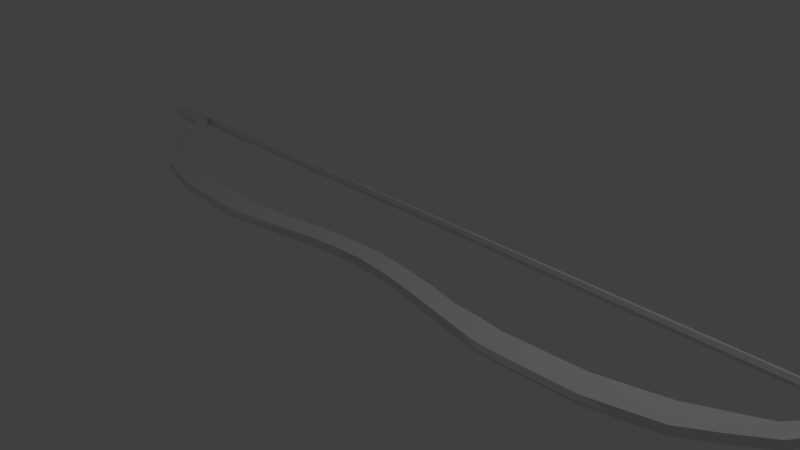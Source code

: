# Source: Bow.blend  (saved by Blender 2.75.0; exported with 4.5.12 LTS)
import bpy
from mathutils import Matrix  # noqa: F401  (used for matrix-valued properties, if any)

bpy.ops.wm.read_factory_settings(use_empty=True)
scene = bpy.context.scene
scene.name = 'Scene'

# ---- collections
col_collection_1 = bpy.data.collections.new('Collection 1'); scene.collection.children.link(col_collection_1)

# ---- materials (node trees are filled in below, after node groups)
mat_material = bpy.data.materials.new('Material')
mat_material.alpha_threshold = 0.0
mat_material.use_transparent_shadow = False
mat_material.roughness = 0.5
mat_material.line_color = (0.0, 0.0, 0.0, 1.0)
mat_handle = bpy.data.materials.new('Handle')
mat_handle.alpha_threshold = 0.0
mat_handle.use_transparent_shadow = False
mat_handle.roughness = 0.5

# ---- material node trees

# ---- world
world_world = bpy.data.worlds.new('World'); scene.world = world_world
world_world.color = (0.05088, 0.05088, 0.05088)
world_world.use_sun_shadow = False
world_world.sun_shadow_jitter_overblur = 0.0
world_world.cycles.sampling_method = 'MANUAL'
world_world.cycles.sample_map_resolution = 256

# ---- cameras
cam_camera = bpy.data.cameras.new('Camera')
cam_camera.clip_end = 100.0
cam_camera.lens = 35.0
cam_camera.sensor_width = 32.0
cam_camera.sensor_height = 18.0
cam_camera.ortho_scale = 7.314
cam_camera.dof.focus_distance = 0.0
cam_camera.dof.aperture_fstop = 128.0

# ---- lights
light_lamp = bpy.data.lights.new('Lamp', 'POINT')
light_lamp.transmission_factor = 0.0
light_lamp.cutoff_distance = 30.0
light_lamp.energy = 100.0
light_lamp.shadow_buffer_clip_start = 1.001
light_lamp.shadow_soft_size = 0.1
light_lamp.shadow_maximum_resolution = 0.006
light_lamp.use_absolute_resolution = True
light_lamp.cycles.use_multiple_importance_sampling = False

# ---- meshes
me_cube = bpy.data.meshes.new('Cube')
me_cube.from_pydata([(1.181, -0.2704, 0.06333), (1.181, -0.4161, 0.06333), (1.215, -0.1173, 0.06333), (2.731, -0.2343, 0.06333), (2.755, -0.6094, 0.06333), (2.743, -0.4586, 0.06333), (0.3935, -0.3019, 0.06333), (0.7756, -0.3466, 0.06333), (0.3992, -0.1795, 0.06333), (0.7927, -0.2253, 0.06333), (0.4168, -0.01411, 0.06333), (0.8219, -0.06095, 0.06333), (1.543, -0.481, 0.06333), (1.928, -0.5509, 0.06333), (2.341, -0.6158, 0.06333), (1.56, -0.3454, 0.06333), (1.95, -0.4001, 0.06333), (2.341, -0.4548, 0.06333), (1.612, -0.2025, 0.06333), (1.979, -0.2165, 0.06333), (2.393, -0.2559, 0.06333), (3.477, -0.1936, 0.06333), (3.618, -0.5687, 0.06333), (3.542, -0.4179, 0.06333), (4.329, 0.02717, 0.06333), (4.469, -0.3503, 0.06333), (4.422, -0.16, 0.06333), (5.152, 0.4236, 0.06333), (5.317, 0.2197, 0.06333), (5.23, 0.3137, 0.06333), (4.869, -0.0967, 0.06333), (4.826, 0.05863, 0.06333), (4.746, 0.2254, 0.06333), (5.62, 1.039, 0.06333), (5.737, 0.8949, 0.06333), (5.679, 0.9412, 0.06333), (5.904, 1.242, 0.06333), (5.967, 1.027, 0.06333), (5.93, 1.115, 0.06333), (6.237, 1.303, 0.06333), (6.229, 1.076, 0.06333), (6.234, 1.156, 0.06333), (6.678, 1.25, 0.06333), (6.65, 1.08, 0.06333), (6.7, 1.124, 0.06333), (5.455, 0.6275, 0.06333), (5.4, 0.7151, 0.06333), (5.527, 0.5355, 0.06333), (5.896, 1.271, 0.06333), (5.49, 1.22, 0.06333), (5.492, 1.256, 0.06333), (0.2615, 1.268, 0.06333), (0.523, 1.267, 0.06333), (0.7846, 1.267, 0.06333), (1.046, 1.266, 0.06333), (1.308, 1.265, 0.06333), (1.569, 1.265, 0.06333), (1.831, 1.264, 0.06333), (2.092, 1.264, 0.06333), (2.354, 1.263, 0.06333), (2.615, 1.262, 0.06333), (2.877, 1.262, 0.06333), (3.138, 1.261, 0.06333), (3.4, 1.261, 0.06333), (3.661, 1.26, 0.06333), (3.923, 1.259, 0.06333), (4.184, 1.259, 0.06333), (4.446, 1.258, 0.06333), (4.707, 1.258, 0.06333), (4.969, 1.257, 0.06333), (5.23, 1.256, 0.06333), (0.2614, 1.232, 0.06333), (0.5229, 1.232, 0.06333), (0.7843, 1.231, 0.06333), (1.046, 1.23, 0.06333), (1.307, 1.23, 0.06333), (1.569, 1.229, 0.06333), (1.83, 1.229, 0.06333), (2.091, 1.228, 0.06333), (2.353, 1.227, 0.06333), (2.614, 1.227, 0.06333), (2.876, 1.226, 0.06333), (3.137, 1.226, 0.06333), (3.399, 1.225, 0.06333), (3.66, 1.224, 0.06333), (3.921, 1.224, 0.06333), (4.183, 1.223, 0.06333), (4.444, 1.223, 0.06333), (4.706, 1.222, 0.06333), (4.967, 1.221, 0.06333), (5.229, 1.221, 0.06333), (5.766, 1.235, 0.06333), (5.628, 1.227, 0.06333), (5.761, 1.266, 0.06333), (5.627, 1.261, 0.06333), (0.0, 0.01306, 0.06333), (-1.181, -0.2704, 0.06333), (-1.181, -0.4161, 0.06333), (-1.215, -0.1173, 0.06333), (0.0, -0.1331, 0.06333), (0.0, -0.2768, 0.06333), (-2.731, -0.2343, 0.06333), (-2.755, -0.6094, 0.06333), (-2.743, -0.4586, 0.06333), (-0.3935, -0.3019, 0.06333), (-0.7756, -0.3466, 0.06333), (-0.3992, -0.1795, 0.06333), (-0.7927, -0.2253, 0.06333), (-0.4168, -0.01411, 0.06333), (-0.8219, -0.06095, 0.06333), (-1.543, -0.481, 0.06333), (-1.928, -0.5509, 0.06333), (-2.341, -0.6158, 0.06333), (-1.56, -0.3454, 0.06333), (-1.95, -0.4001, 0.06333), (-2.341, -0.4548, 0.06333), (-1.612, -0.2025, 0.06333), (-1.979, -0.2165, 0.06333), (-2.393, -0.2559, 0.06333), (-3.477, -0.1936, 0.06333), (-3.618, -0.5687, 0.06333), (-3.542, -0.4179, 0.06333), (-4.329, 0.02717, 0.06333), (-4.469, -0.3503, 0.06333), (-4.422, -0.16, 0.06333), (-5.152, 0.4236, 0.06333), (-5.317, 0.2197, 0.06333), (-5.23, 0.3137, 0.06333), (-4.869, -0.0967, 0.06333), (-4.826, 0.05863, 0.06333), (-4.746, 0.2254, 0.06333), (-5.62, 1.039, 0.06333), (-5.737, 0.8949, 0.06333), (-5.679, 0.9412, 0.06333), (-5.904, 1.242, 0.06333), (-5.967, 1.027, 0.06333), (-5.93, 1.115, 0.06333), (-6.237, 1.303, 0.06333), (-6.229, 1.076, 0.06333), (-6.234, 1.156, 0.06333), (-6.678, 1.25, 0.06333), (-6.65, 1.08, 0.06333), (-6.7, 1.124, 0.06333), (-5.455, 0.6275, 0.06333), (-5.4, 0.7151, 0.06333), (-5.527, 0.5355, 0.06333), (-5.896, 1.271, 0.06333), (-5.49, 1.22, 0.06333), (-5.492, 1.256, 0.06333), (0.0, 1.233, 0.06333), (0.0, 1.268, 0.06333), (-0.2615, 1.268, 0.06333), (-0.523, 1.267, 0.06333), (-0.7846, 1.267, 0.06333), (-1.046, 1.266, 0.06333), (-1.308, 1.265, 0.06333), (-1.569, 1.265, 0.06333), (-1.831, 1.264, 0.06333), (-2.092, 1.264, 0.06333), (-2.354, 1.263, 0.06333), (-2.615, 1.262, 0.06333), (-2.877, 1.262, 0.06333), (-3.138, 1.261, 0.06333), (-3.4, 1.261, 0.06333), (-3.661, 1.26, 0.06333), (-3.923, 1.259, 0.06333), (-4.184, 1.259, 0.06333), (-4.446, 1.258, 0.06333), (-4.707, 1.258, 0.06333), (-4.969, 1.257, 0.06333), (-5.23, 1.256, 0.06333), (-0.2614, 1.232, 0.06333), (-0.5229, 1.232, 0.06333), (-0.7843, 1.231, 0.06333), (-1.046, 1.23, 0.06333), (-1.307, 1.23, 0.06333), (-1.569, 1.229, 0.06333), (-1.83, 1.229, 0.06333), (-2.091, 1.228, 0.06333), (-2.353, 1.227, 0.06333), (-2.614, 1.227, 0.06333), (-2.876, 1.226, 0.06333), (-3.137, 1.226, 0.06333), (-3.399, 1.225, 0.06333), (-3.66, 1.224, 0.06333), (-3.921, 1.224, 0.06333), (-4.183, 1.223, 0.06333), (-4.444, 1.223, 0.06333), (-4.706, 1.222, 0.06333), (-4.967, 1.221, 0.06333), (-5.229, 1.221, 0.06333), (-5.766, 1.235, 0.06333), (-5.628, 1.227, 0.06333), (-5.761, 1.266, 0.06333), (-5.627, 1.261, 0.06333), (1.181, -0.2704, -0.06333), (1.181, -0.4161, -0.06333), (1.215, -0.1173, -0.06333), (2.731, -0.2343, -0.06333), (2.755, -0.6094, -0.06333), (2.743, -0.4586, -0.06333), (0.3935, -0.3019, -0.06333), (0.7756, -0.3466, -0.06333), (0.3992, -0.1795, -0.06333), (0.7927, -0.2253, -0.06333), (0.4168, -0.01411, -0.06333), (0.8219, -0.06095, -0.06333), (1.543, -0.481, -0.06333), (1.928, -0.5509, -0.06333), (2.341, -0.6158, -0.06333), (1.56, -0.3454, -0.06333), (1.95, -0.4001, -0.06333), (2.341, -0.4548, -0.06333), (1.612, -0.2025, -0.06333), (1.979, -0.2165, -0.06333), (2.393, -0.2559, -0.06333), (3.477, -0.1936, -0.06333), (3.618, -0.5687, -0.06333), (3.542, -0.4179, -0.06333), (4.329, 0.02717, -0.06333), (4.469, -0.3503, -0.06333), (4.422, -0.16, -0.06333), (5.152, 0.4236, -0.06333), (5.317, 0.2197, -0.06333), (5.23, 0.3137, -0.06333), (4.869, -0.0967, -0.06333), (4.826, 0.05863, -0.06333), (4.746, 0.2254, -0.06333), (5.62, 1.039, -0.06333), (5.737, 0.8949, -0.06333), (5.679, 0.9412, -0.06333), (5.904, 1.242, -0.06333), (5.967, 1.027, -0.06333), (5.93, 1.115, -0.06333), (6.237, 1.303, -0.06333), (6.229, 1.076, -0.06333), (6.234, 1.156, -0.06333), (6.678, 1.25, -0.06333), (6.65, 1.08, -0.06333), (6.7, 1.124, -0.06333), (5.455, 0.6275, -0.06333), (5.4, 0.7151, -0.06333), (5.527, 0.5355, -0.06333), (5.896, 1.271, -0.06333), (5.49, 1.22, -0.06333), (5.492, 1.256, -0.06333), (0.2615, 1.268, -0.06333), (0.523, 1.267, -0.06333), (0.7846, 1.267, -0.06333), (1.046, 1.266, -0.06333), (1.308, 1.265, -0.06333), (1.569, 1.265, -0.06333), (1.831, 1.264, -0.06333), (2.092, 1.264, -0.06333), (2.354, 1.263, -0.06333), (2.615, 1.262, -0.06333), (2.877, 1.262, -0.06333), (3.138, 1.261, -0.06333), (3.4, 1.261, -0.06333), (3.661, 1.26, -0.06333), (3.923, 1.259, -0.06333), (4.184, 1.259, -0.06333), (4.446, 1.258, -0.06333), (4.707, 1.258, -0.06333), (4.969, 1.257, -0.06333), (5.23, 1.256, -0.06333), (0.2614, 1.232, -0.06333), (0.5229, 1.232, -0.06333), (0.7843, 1.231, -0.06333), (1.046, 1.23, -0.06333), (1.307, 1.23, -0.06333), (1.569, 1.229, -0.06333), (1.83, 1.229, -0.06333), (2.091, 1.228, -0.06333), (2.353, 1.227, -0.06333), (2.614, 1.227, -0.06333), (2.876, 1.226, -0.06333), (3.137, 1.226, -0.06333), (3.399, 1.225, -0.06333), (3.66, 1.224, -0.06333), (3.921, 1.224, -0.06333), (4.183, 1.223, -0.06333), (4.444, 1.223, -0.06333), (4.706, 1.222, -0.06333), (4.967, 1.221, -0.06333), (5.229, 1.221, -0.06333), (5.766, 1.235, -0.06333), (5.628, 1.227, -0.06333), (5.761, 1.266, -0.06333), (5.627, 1.261, -0.06333), (1.181, -0.4203, 0.0), (1.215, -0.07778, 0.0), (2.731, -0.2119, 0.0), (0.4168, 0.04047, 0.0), (0.8219, -0.01321, 0.0), (0.3935, -0.2893, 0.0), (2.755, -0.6418, 0.0), (0.7756, -0.3406, 0.0), (1.612, -0.1754, 0.0), (1.979, -0.1915, 0.0), (2.393, -0.2366, 0.0), (1.543, -0.4946, 0.0), (1.928, -0.5748, 0.0), (2.341, -0.6491, 0.0), (3.477, -0.1652, 0.0), (3.618, -0.5952, 0.0), (4.329, 0.02717, 0.0), (4.469, -0.3503, 0.0), (5.136, 0.4236, 0.0), (5.318, 0.2197, 0.0), (4.743, 0.2254, 0.0), (4.878, -0.0967, 0.0), (5.65, 1.039, 0.0), (5.779, 0.8513, 0.0), (5.904, 1.239, 0.0), (5.967, 0.9836, 0.0), (6.237, 1.303, 0.0), (6.229, 1.032, 0.0), (6.678, 1.25, 0.0), (6.65, 1.036, 0.0), (5.548, 0.5355, 0.0), (5.41, 0.7151, 0.0), (5.896, 1.299, 0.0), (5.49, 1.193, 0.0), (5.492, 1.267, 0.0), (5.229, 1.194, 0.0), (4.967, 1.196, 0.0), (4.706, 1.197, 0.0), (4.444, 1.198, 0.0), (4.183, 1.199, 0.0), (3.921, 1.201, 0.0), (3.66, 1.202, 0.0), (3.399, 1.203, 0.0), (3.137, 1.204, 0.0), (2.876, 1.206, 0.0), (2.614, 1.207, 0.0), (2.353, 1.208, 0.0), (2.091, 1.21, 0.0), (1.83, 1.211, 0.0), (1.569, 1.212, 0.0), (1.307, 1.213, 0.0), (1.046, 1.215, 0.0), (0.7843, 1.216, 0.0), (0.5229, 1.217, 0.0), (0.2614, 1.218, 0.0), (5.23, 1.269, 0.0), (4.969, 1.27, 0.0), (4.707, 1.271, 0.0), (4.446, 1.273, 0.0), (4.184, 1.274, 0.0), (3.923, 1.275, 0.0), (3.661, 1.276, 0.0), (3.4, 1.278, 0.0), (3.138, 1.279, 0.0), (2.877, 1.28, 0.0), (2.615, 1.281, 0.0), (2.354, 1.283, 0.0), (2.092, 1.284, 0.0), (1.831, 1.285, 0.0), (1.569, 1.286, 0.0), (1.308, 1.288, 0.0), (1.046, 1.289, 0.0), (0.7846, 1.29, 0.0), (0.523, 1.292, 0.0), (0.2615, 1.293, 0.0), (5.761, 1.288, 0.0), (5.627, 1.278, 0.0), (5.766, 1.224, 0.0), (5.628, 1.208, 0.0), (6.7, 1.124, 0.0), (0.0, 0.01306, -0.06333), (-1.181, -0.2704, -0.06333), (-1.181, -0.4161, -0.06333), (-1.215, -0.1173, -0.06333), (0.0, -0.1331, -0.06333), (0.0, -0.2768, -0.06333), (-2.731, -0.2343, -0.06333), (-2.755, -0.6094, -0.06333), (-2.743, -0.4586, -0.06333), (-0.3935, -0.3019, -0.06333), (-0.7756, -0.3466, -0.06333), (-0.3992, -0.1795, -0.06333), (-0.7927, -0.2253, -0.06333), (-0.4168, -0.01411, -0.06333), (-0.8219, -0.06095, -0.06333), (-1.543, -0.481, -0.06333), (-1.928, -0.5509, -0.06333), (-2.341, -0.6158, -0.06333), (-1.56, -0.3454, -0.06333), (-1.95, -0.4001, -0.06333), (-2.341, -0.4548, -0.06333), (-1.612, -0.2025, -0.06333), (-1.979, -0.2165, -0.06333), (-2.393, -0.2559, -0.06333), (-3.477, -0.1936, -0.06333), (-3.618, -0.5687, -0.06333), (-3.542, -0.4179, -0.06333), (-4.329, 0.02717, -0.06333), (-4.469, -0.3503, -0.06333), (-4.422, -0.16, -0.06333), (-5.152, 0.4236, -0.06333), (-5.317, 0.2197, -0.06333), (-5.23, 0.3137, -0.06333), (-4.869, -0.0967, -0.06333), (-4.826, 0.05863, -0.06333), (-4.746, 0.2254, -0.06333), (-5.62, 1.039, -0.06333), (-5.737, 0.8949, -0.06333), (-5.679, 0.9412, -0.06333), (-5.904, 1.242, -0.06333), (-5.967, 1.027, -0.06333), (-5.93, 1.115, -0.06333), (-6.237, 1.303, -0.06333), (-6.229, 1.076, -0.06333), (-6.234, 1.156, -0.06333), (-6.678, 1.25, -0.06333), (-6.65, 1.08, -0.06333), (-6.7, 1.124, -0.06333), (-5.455, 0.6275, -0.06333), (-5.4, 0.7151, -0.06333), (-5.527, 0.5355, -0.06333), (-5.896, 1.271, -0.06333), (-5.49, 1.22, -0.06333), (-5.492, 1.256, -0.06333), (0.0, 1.233, -0.06333), (0.0, 1.268, -0.06333), (-0.2615, 1.268, -0.06333), (-0.523, 1.267, -0.06333), (-0.7846, 1.267, -0.06333), (-1.046, 1.266, -0.06333), (-1.308, 1.265, -0.06333), (-1.569, 1.265, -0.06333), (-1.831, 1.264, -0.06333), (-2.092, 1.264, -0.06333), (-2.354, 1.263, -0.06333), (-2.615, 1.262, -0.06333), (-2.877, 1.262, -0.06333), (-3.138, 1.261, -0.06333), (-3.4, 1.261, -0.06333), (-3.661, 1.26, -0.06333), (-3.923, 1.259, -0.06333), (-4.184, 1.259, -0.06333), (-4.446, 1.258, -0.06333), (-4.707, 1.258, -0.06333), (-4.969, 1.257, -0.06333), (-5.23, 1.256, -0.06333), (-0.2614, 1.232, -0.06333), (-0.5229, 1.232, -0.06333), (-0.7843, 1.231, -0.06333), (-1.046, 1.23, -0.06333), (-1.307, 1.23, -0.06333), (-1.569, 1.229, -0.06333), (-1.83, 1.229, -0.06333), (-2.091, 1.228, -0.06333), (-2.353, 1.227, -0.06333), (-2.614, 1.227, -0.06333), (-2.876, 1.226, -0.06333), (-3.137, 1.226, -0.06333), (-3.399, 1.225, -0.06333), (-3.66, 1.224, -0.06333), (-3.921, 1.224, -0.06333), (-4.183, 1.223, -0.06333), (-4.444, 1.223, -0.06333), (-4.706, 1.222, -0.06333), (-4.967, 1.221, -0.06333), (-5.229, 1.221, -0.06333), (-5.766, 1.235, -0.06333), (-5.628, 1.227, -0.06333), (-5.761, 1.266, -0.06333), (-5.627, 1.261, -0.06333), (-1.181, -0.4203, 0.0), (0.0, 0.07161, 0.0), (-1.215, -0.07778, 0.0), (0.0, -0.09588, 0.0), (0.0, -0.2606, 0.0), (-2.731, -0.2119, 0.0), (-0.4168, 0.04047, 0.0), (-0.8219, -0.01321, 0.0), (-0.3935, -0.2893, 0.0), (-2.755, -0.6418, 0.0), (-0.7756, -0.3406, 0.0), (-1.612, -0.1754, 0.0), (-1.979, -0.1915, 0.0), (-2.393, -0.2366, 0.0), (-1.543, -0.4946, 0.0), (-1.928, -0.5748, 0.0), (-2.341, -0.6491, 0.0), (-3.477, -0.1652, 0.0), (-3.618, -0.5952, 0.0), (-4.329, 0.02717, 0.0), (-4.469, -0.3503, 0.0), (-5.136, 0.4236, 0.0), (-5.318, 0.2197, 0.0), (-4.743, 0.2254, 0.0), (-4.878, -0.0967, 0.0), (-5.65, 1.039, 0.0), (-5.779, 0.8513, 0.0), (-5.904, 1.239, 0.0), (-5.967, 0.9836, 0.0), (-6.237, 1.303, 0.0), (-6.229, 1.032, 0.0), (-6.678, 1.25, 0.0), (-6.65, 1.036, 0.0), (-5.548, 0.5355, 0.0), (-5.41, 0.7151, 0.0), (-5.896, 1.299, 0.0), (-5.49, 1.193, 0.0), (-5.492, 1.267, 0.0), (0.0, 1.22, 0.0), (0.0, 1.294, 0.0), (-5.229, 1.194, 0.0), (-4.967, 1.196, 0.0), (-4.706, 1.197, 0.0), (-4.444, 1.198, 0.0), (-4.183, 1.199, 0.0), (-3.921, 1.201, 0.0), (-3.66, 1.202, 0.0), (-3.399, 1.203, 0.0), (-3.137, 1.204, 0.0), (-2.876, 1.206, 0.0), (-2.614, 1.207, 0.0), (-2.353, 1.208, 0.0), (-2.091, 1.21, 0.0), (-1.83, 1.211, 0.0), (-1.569, 1.212, 0.0), (-1.307, 1.213, 0.0), (-1.046, 1.215, 0.0), (-0.7843, 1.216, 0.0), (-0.5229, 1.217, 0.0), (-0.2614, 1.218, 0.0), (-5.23, 1.269, 0.0), (-4.969, 1.27, 0.0), (-4.707, 1.271, 0.0), (-4.446, 1.273, 0.0), (-4.184, 1.274, 0.0), (-3.923, 1.275, 0.0), (-3.661, 1.276, 0.0), (-3.4, 1.278, 0.0), (-3.138, 1.279, 0.0), (-2.877, 1.28, 0.0), (-2.615, 1.281, 0.0), (-2.354, 1.283, 0.0), (-2.092, 1.284, 0.0), (-1.831, 1.285, 0.0), (-1.569, 1.286, 0.0), (-1.308, 1.288, 0.0), (-1.046, 1.289, 0.0), (-0.7846, 1.29, 0.0), (-0.523, 1.292, 0.0), (-0.2615, 1.293, 0.0), (-5.761, 1.288, 0.0), (-5.627, 1.278, 0.0), (-5.766, 1.224, 0.0), (-5.628, 1.208, 0.0), (-6.7, 1.124, 0.0)], [], [(291, 2, 18, 298), (9, 0, 2, 11), (295, 6, 100, 474), (8, 99, 100, 6), (17, 14, 4, 5), (298, 18, 19, 299), (20, 17, 5, 3), (290, 1, 7, 297), (0, 9, 7, 1), (300, 20, 3, 292), (99, 8, 10, 95), (8, 9, 11, 10), (9, 8, 6, 7), (297, 7, 6, 295), (299, 19, 20, 300), (2, 0, 15, 18), (18, 15, 16, 19), (19, 16, 17, 20), (0, 1, 12, 15), (15, 12, 13, 16), (16, 13, 14, 17), (5, 4, 22, 23), (3, 5, 23, 21), (292, 3, 21, 304), (21, 23, 26, 24), (304, 21, 24, 306), (23, 22, 25, 26), (31, 30, 28, 29), (32, 31, 29, 27), (310, 32, 27, 308), (306, 24, 32, 310), (24, 26, 31, 32), (26, 25, 30, 31), (46, 45, 35, 33), (321, 46, 33, 312), (45, 47, 34, 35), (33, 35, 38, 36), (312, 33, 36, 314), (35, 34, 37, 38), (38, 37, 40, 41), (36, 38, 41, 39), (368, 92, 49, 323), (39, 41, 44, 42), (316, 39, 42, 318), (41, 40, 43, 44), (29, 28, 47, 45), (308, 27, 46, 321), (27, 29, 45, 46), (322, 48, 39, 316), (92, 94, 50, 49), (71, 51, 150, 149), (344, 71, 149, 508), (323, 49, 90, 325), (325, 90, 89, 326), (326, 89, 88, 327), (327, 88, 87, 328), (328, 87, 86, 329), (329, 86, 85, 330), (330, 85, 84, 331), (331, 84, 83, 332), (332, 83, 82, 333), (333, 82, 81, 334), (334, 81, 80, 335), (335, 80, 79, 336), (336, 79, 78, 337), (337, 78, 77, 338), (338, 77, 76, 339), (339, 76, 75, 340), (340, 75, 74, 341), (341, 74, 73, 342), (342, 73, 72, 343), (343, 72, 71, 344), (49, 50, 70, 90), (90, 70, 69, 89), (89, 69, 68, 88), (88, 68, 67, 87), (87, 67, 66, 86), (86, 66, 65, 85), (85, 65, 64, 84), (84, 64, 63, 83), (83, 63, 62, 82), (82, 62, 61, 81), (81, 61, 60, 80), (80, 60, 59, 79), (79, 59, 58, 78), (78, 58, 57, 77), (77, 57, 56, 76), (76, 56, 55, 75), (75, 55, 54, 74), (74, 54, 53, 73), (73, 53, 52, 72), (72, 52, 51, 71), (36, 48, 93, 91), (91, 93, 94, 92), (314, 36, 91, 367), (367, 91, 92, 368), (36, 39, 48), (318, 42, 44, 369), (43, 319, 369, 44), (93, 365, 366, 94), (48, 322, 365, 93), (52, 363, 364, 51), (53, 362, 363, 52), (54, 361, 362, 53), (55, 360, 361, 54), (56, 359, 360, 55), (57, 358, 359, 56), (58, 357, 358, 57), (59, 356, 357, 58), (60, 355, 356, 59), (61, 354, 355, 60), (62, 353, 354, 61), (63, 352, 353, 62), (64, 351, 352, 63), (65, 350, 351, 64), (66, 349, 350, 65), (67, 348, 349, 66), (68, 347, 348, 67), (69, 346, 347, 68), (70, 345, 346, 69), (50, 324, 345, 70), (94, 366, 324, 50), (51, 364, 509, 150), (28, 309, 320, 47), (40, 317, 319, 43), (37, 315, 317, 40), (34, 313, 315, 37), (47, 320, 313, 34), (25, 307, 311, 30), (30, 311, 309, 28), (22, 305, 307, 25), (4, 296, 305, 22), (13, 302, 303, 14), (12, 301, 302, 13), (1, 290, 301, 12), (11, 294, 293, 10), (2, 291, 294, 11), (10, 293, 471, 95), (14, 303, 296, 4), (472, 481, 116, 98), (107, 109, 98, 96), (473, 471, 95, 99), (478, 474, 100, 104), (106, 104, 100, 99), (115, 103, 102, 112), (481, 482, 117, 116), (118, 101, 103, 115), (470, 480, 105, 97), (96, 97, 105, 107), (483, 475, 101, 118), (99, 95, 108, 106), (106, 108, 109, 107), (107, 105, 104, 106), (480, 478, 104, 105), (482, 483, 118, 117), (98, 116, 113, 96), (116, 117, 114, 113), (117, 118, 115, 114), (96, 113, 110, 97), (113, 114, 111, 110), (114, 115, 112, 111), (103, 121, 120, 102), (101, 119, 121, 103), (475, 487, 119, 101), (119, 122, 124, 121), (487, 489, 122, 119), (121, 124, 123, 120), (129, 127, 126, 128), (130, 125, 127, 129), (493, 491, 125, 130), (489, 493, 130, 122), (122, 130, 129, 124), (124, 129, 128, 123), (144, 131, 133, 143), (504, 495, 131, 144), (143, 133, 132, 145), (131, 134, 136, 133), (495, 497, 134, 131), (133, 136, 135, 132), (136, 139, 138, 135), (134, 137, 139, 136), (553, 506, 147, 192), (137, 140, 142, 139), (499, 501, 140, 137), (139, 142, 141, 138), (127, 143, 145, 126), (491, 504, 144, 125), (125, 144, 143, 127), (505, 499, 137, 146), (192, 147, 148, 194), (508, 509, 150, 149), (171, 149, 150, 151), (529, 508, 149, 171), (506, 510, 190, 147), (510, 511, 189, 190), (511, 512, 188, 189), (512, 513, 187, 188), (513, 514, 186, 187), (514, 515, 185, 186), (515, 516, 184, 185), (516, 517, 183, 184), (517, 518, 182, 183), (518, 519, 181, 182), (519, 520, 180, 181), (520, 521, 179, 180), (521, 522, 178, 179), (522, 523, 177, 178), (523, 524, 176, 177), (524, 525, 175, 176), (525, 526, 174, 175), (526, 527, 173, 174), (527, 528, 172, 173), (528, 529, 171, 172), (147, 190, 170, 148), (190, 189, 169, 170), (189, 188, 168, 169), (188, 187, 167, 168), (187, 186, 166, 167), (186, 185, 165, 166), (185, 184, 164, 165), (184, 183, 163, 164), (183, 182, 162, 163), (182, 181, 161, 162), (181, 180, 160, 161), (180, 179, 159, 160), (179, 178, 158, 159), (178, 177, 157, 158), (177, 176, 156, 157), (176, 175, 155, 156), (175, 174, 154, 155), (174, 173, 153, 154), (173, 172, 152, 153), (172, 171, 151, 152), (134, 191, 193, 146), (191, 192, 194, 193), (497, 552, 191, 134), (552, 553, 192, 191), (134, 146, 137), (501, 554, 142, 140), (141, 142, 554, 502), (193, 194, 551, 550), (146, 193, 550, 505), (152, 151, 549, 548), (153, 152, 548, 547), (154, 153, 547, 546), (155, 154, 546, 545), (156, 155, 545, 544), (157, 156, 544, 543), (158, 157, 543, 542), (159, 158, 542, 541), (160, 159, 541, 540), (161, 160, 540, 539), (162, 161, 539, 538), (163, 162, 538, 537), (164, 163, 537, 536), (165, 164, 536, 535), (166, 165, 535, 534), (167, 166, 534, 533), (168, 167, 533, 532), (169, 168, 532, 531), (170, 169, 531, 530), (148, 170, 530, 507), (194, 148, 507, 551), (151, 150, 509, 549), (126, 145, 503, 492), (138, 141, 502, 500), (135, 138, 500, 498), (132, 135, 498, 496), (145, 132, 496, 503), (123, 128, 494, 490), (128, 126, 492, 494), (120, 123, 490, 488), (102, 120, 488, 479), (111, 112, 486, 485), (110, 111, 485, 484), (97, 110, 484, 470), (109, 108, 476, 477), (98, 109, 477, 472), (108, 95, 471, 476), (112, 102, 479, 486), (291, 298, 213, 197), (204, 206, 197, 195), (295, 474, 375, 201), (203, 201, 375, 374), (212, 200, 199, 209), (298, 299, 214, 213), (215, 198, 200, 212), (290, 297, 202, 196), (195, 196, 202, 204), (300, 292, 198, 215), (374, 370, 205, 203), (203, 205, 206, 204), (204, 202, 201, 203), (297, 295, 201, 202), (299, 300, 215, 214), (197, 213, 210, 195), (213, 214, 211, 210), (214, 215, 212, 211), (195, 210, 207, 196), (210, 211, 208, 207), (211, 212, 209, 208), (200, 218, 217, 199), (198, 216, 218, 200), (292, 304, 216, 198), (216, 219, 221, 218), (304, 306, 219, 216), (218, 221, 220, 217), (226, 224, 223, 225), (227, 222, 224, 226), (310, 308, 222, 227), (306, 310, 227, 219), (219, 227, 226, 221), (221, 226, 225, 220), (241, 228, 230, 240), (321, 312, 228, 241), (240, 230, 229, 242), (228, 231, 233, 230), (312, 314, 231, 228), (230, 233, 232, 229), (233, 236, 235, 232), (231, 234, 236, 233), (368, 323, 244, 287), (234, 237, 239, 236), (316, 318, 237, 234), (236, 239, 238, 235), (224, 240, 242, 223), (308, 321, 241, 222), (222, 241, 240, 224), (322, 316, 234, 243), (287, 244, 245, 289), (266, 424, 425, 246), (344, 508, 424, 266), (323, 325, 285, 244), (325, 326, 284, 285), (326, 327, 283, 284), (327, 328, 282, 283), (328, 329, 281, 282), (329, 330, 280, 281), (330, 331, 279, 280), (331, 332, 278, 279), (332, 333, 277, 278), (333, 334, 276, 277), (334, 335, 275, 276), (335, 336, 274, 275), (336, 337, 273, 274), (337, 338, 272, 273), (338, 339, 271, 272), (339, 340, 270, 271), (340, 341, 269, 270), (341, 342, 268, 269), (342, 343, 267, 268), (343, 344, 266, 267), (244, 285, 265, 245), (285, 284, 264, 265), (284, 283, 263, 264), (283, 282, 262, 263), (282, 281, 261, 262), (281, 280, 260, 261), (280, 279, 259, 260), (279, 278, 258, 259), (278, 277, 257, 258), (277, 276, 256, 257), (276, 275, 255, 256), (275, 274, 254, 255), (274, 273, 253, 254), (273, 272, 252, 253), (272, 271, 251, 252), (271, 270, 250, 251), (270, 269, 249, 250), (269, 268, 248, 249), (268, 267, 247, 248), (267, 266, 246, 247), (231, 286, 288, 243), (286, 287, 289, 288), (314, 367, 286, 231), (367, 368, 287, 286), (231, 243, 234), (318, 369, 239, 237), (238, 239, 369, 319), (288, 289, 366, 365), (243, 288, 365, 322), (247, 246, 364, 363), (248, 247, 363, 362), (249, 248, 362, 361), (250, 249, 361, 360), (251, 250, 360, 359), (252, 251, 359, 358), (253, 252, 358, 357), (254, 253, 357, 356), (255, 254, 356, 355), (256, 255, 355, 354), (257, 256, 354, 353), (258, 257, 353, 352), (259, 258, 352, 351), (260, 259, 351, 350), (261, 260, 350, 349), (262, 261, 349, 348), (263, 262, 348, 347), (264, 263, 347, 346), (265, 264, 346, 345), (245, 265, 345, 324), (289, 245, 324, 366), (246, 425, 509, 364), (223, 242, 320, 309), (235, 238, 319, 317), (232, 235, 317, 315), (229, 232, 315, 313), (242, 229, 313, 320), (220, 225, 311, 307), (225, 223, 309, 311), (217, 220, 307, 305), (199, 217, 305, 296), (208, 209, 303, 302), (207, 208, 302, 301), (196, 207, 301, 290), (206, 205, 293, 294), (197, 206, 294, 291), (205, 370, 471, 293), (209, 199, 296, 303), (472, 373, 391, 481), (382, 371, 373, 384), (473, 374, 370, 471), (478, 379, 375, 474), (381, 374, 375, 379), (390, 387, 377, 378), (481, 391, 392, 482), (393, 390, 378, 376), (470, 372, 380, 480), (371, 382, 380, 372), (483, 393, 376, 475), (374, 381, 383, 370), (381, 382, 384, 383), (382, 381, 379, 380), (480, 380, 379, 478), (482, 392, 393, 483), (373, 371, 388, 391), (391, 388, 389, 392), (392, 389, 390, 393), (371, 372, 385, 388), (388, 385, 386, 389), (389, 386, 387, 390), (378, 377, 395, 396), (376, 378, 396, 394), (475, 376, 394, 487), (394, 396, 399, 397), (487, 394, 397, 489), (396, 395, 398, 399), (404, 403, 401, 402), (405, 404, 402, 400), (493, 405, 400, 491), (489, 397, 405, 493), (397, 399, 404, 405), (399, 398, 403, 404), (419, 418, 408, 406), (504, 419, 406, 495), (418, 420, 407, 408), (406, 408, 411, 409), (495, 406, 409, 497), (408, 407, 410, 411), (411, 410, 413, 414), (409, 411, 414, 412), (553, 467, 422, 506), (412, 414, 417, 415), (499, 412, 415, 501), (414, 413, 416, 417), (402, 401, 420, 418), (491, 400, 419, 504), (400, 402, 418, 419), (505, 421, 412, 499), (467, 469, 423, 422), (508, 424, 425, 509), (446, 426, 425, 424), (529, 446, 424, 508), (506, 422, 465, 510), (510, 465, 464, 511), (511, 464, 463, 512), (512, 463, 462, 513), (513, 462, 461, 514), (514, 461, 460, 515), (515, 460, 459, 516), (516, 459, 458, 517), (517, 458, 457, 518), (518, 457, 456, 519), (519, 456, 455, 520), (520, 455, 454, 521), (521, 454, 453, 522), (522, 453, 452, 523), (523, 452, 451, 524), (524, 451, 450, 525), (525, 450, 449, 526), (526, 449, 448, 527), (527, 448, 447, 528), (528, 447, 446, 529), (422, 423, 445, 465), (465, 445, 444, 464), (464, 444, 443, 463), (463, 443, 442, 462), (462, 442, 441, 461), (461, 441, 440, 460), (460, 440, 439, 459), (459, 439, 438, 458), (458, 438, 437, 457), (457, 437, 436, 456), (456, 436, 435, 455), (455, 435, 434, 454), (454, 434, 433, 453), (453, 433, 432, 452), (452, 432, 431, 451), (451, 431, 430, 450), (450, 430, 429, 449), (449, 429, 428, 448), (448, 428, 427, 447), (447, 427, 426, 446), (409, 421, 468, 466), (466, 468, 469, 467), (497, 409, 466, 552), (552, 466, 467, 553), (409, 412, 421), (501, 415, 417, 554), (416, 502, 554, 417), (468, 550, 551, 469), (421, 505, 550, 468), (427, 548, 549, 426), (428, 547, 548, 427), (429, 546, 547, 428), (430, 545, 546, 429), (431, 544, 545, 430), (432, 543, 544, 431), (433, 542, 543, 432), (434, 541, 542, 433), (435, 540, 541, 434), (436, 539, 540, 435), (437, 538, 539, 436), (438, 537, 538, 437), (439, 536, 537, 438), (440, 535, 536, 439), (441, 534, 535, 440), (442, 533, 534, 441), (443, 532, 533, 442), (444, 531, 532, 443), (445, 530, 531, 444), (423, 507, 530, 445), (469, 551, 507, 423), (426, 549, 509, 425), (401, 492, 503, 420), (413, 500, 502, 416), (410, 498, 500, 413), (407, 496, 498, 410), (420, 503, 496, 407), (398, 490, 494, 403), (403, 494, 492, 401), (395, 488, 490, 398), (377, 479, 488, 395), (386, 485, 486, 387), (385, 484, 485, 386), (372, 470, 484, 385), (384, 477, 476, 383), (373, 472, 477, 384), (383, 476, 471, 370), (387, 486, 479, 377)])
me_cube.polygons.foreach_set('material_index', [0, 1, 1, 1, 0, 0, 0, 1, 1, 0, 1, 1, 1, 1, 0, 0, 0, 0, 0, 0, 0, 0, 0, 0, 0, 0, 0, 0, 0, 0, 0, 0, 0, 0, 0, 0, 0, 0, 0, 0, 0, 1, 0, 0, 0, 0, 0, 0, 1, 1, 1, 1, 1, 1, 1, 1, 1, 1, 1, 1, 1, 1, 1, 1, 1, 1, 1, 1, 1, 1, 1, 1, 1, 1, 1, 1, 1, 1, 1, 1, 1, 1, 1, 1, 1, 1, 1, 1, 1, 1, 1, 1, 1, 1, 1, 1, 1, 0, 0, 1, 1, 1, 1, 1, 1, 1, 1, 1, 1, 1, 1, 1, 1, 1, 1, 1, 1, 1, 1, 1, 1, 1, 1, 0, 0, 0, 0, 0, 0, 0, 0, 0, 0, 0, 0, 1, 1, 1, 0, 0, 1, 1, 1, 1, 0, 0, 0, 1, 1, 0, 1, 1, 1, 1, 0, 0, 0, 0, 0, 0, 0, 0, 0, 0, 0, 0, 0, 0, 0, 0, 0, 0, 0, 0, 0, 0, 0, 0, 0, 0, 0, 1, 0, 0, 0, 0, 0, 0, 1, 1, 1, 1, 1, 1, 1, 1, 1, 1, 1, 1, 1, 1, 1, 1, 1, 1, 1, 1, 1, 1, 1, 1, 1, 1, 1, 1, 1, 1, 1, 1, 1, 1, 1, 1, 1, 1, 1, 1, 1, 1, 1, 1, 1, 1, 1, 1, 1, 1, 0, 0, 1, 1, 1, 1, 1, 1, 1, 1, 1, 1, 1, 1, 1, 1, 1, 1, 1, 1, 1, 1, 1, 1, 1, 1, 0, 0, 0, 0, 0, 0, 0, 0, 0, 0, 0, 0, 1, 1, 1, 0, 0, 1, 1, 1, 0, 0, 0, 1, 1, 0, 1, 1, 1, 1, 0, 0, 0, 0, 0, 0, 0, 0, 0, 0, 0, 0, 0, 0, 0, 0, 0, 0, 0, 0, 0, 0, 0, 0, 0, 0, 0, 1, 0, 0, 0, 0, 0, 0, 1, 1, 1, 1, 1, 1, 1, 1, 1, 1, 1, 1, 1, 1, 1, 1, 1, 1, 1, 1, 1, 1, 1, 1, 1, 1, 1, 1, 1, 1, 1, 1, 1, 1, 1, 1, 1, 1, 1, 1, 1, 1, 1, 1, 1, 1, 1, 1, 1, 0, 0, 1, 1, 1, 1, 1, 1, 1, 1, 1, 1, 1, 1, 1, 1, 1, 1, 1, 1, 1, 1, 1, 1, 1, 1, 0, 0, 0, 0, 0, 0, 0, 0, 0, 0, 0, 0, 1, 1, 1, 0, 0, 1, 1, 1, 1, 0, 0, 0, 1, 1, 0, 1, 1, 1, 1, 0, 0, 0, 0, 0, 0, 0, 0, 0, 0, 0, 0, 0, 0, 0, 0, 0, 0, 0, 0, 0, 0, 0, 0, 0, 0, 0, 1, 0, 0, 0, 0, 0, 0, 1, 1, 1, 1, 1, 1, 1, 1, 1, 1, 1, 1, 1, 1, 1, 1, 1, 1, 1, 1, 1, 1, 1, 1, 1, 1, 1, 1, 1, 1, 1, 1, 1, 1, 1, 1, 1, 1, 1, 1, 1, 1, 1, 1, 1, 1, 1, 1, 1, 1, 0, 0, 1, 1, 1, 1, 1, 1, 1, 1, 1, 1, 1, 1, 1, 1, 1, 1, 1, 1, 1, 1, 1, 1, 1, 1, 0, 0, 0, 0, 0, 0, 0, 0, 0, 0, 0, 0, 1, 1, 1, 0])
_uv = me_cube.uv_layers.new(name='UVMap')
_uv.uv.foreach_set('vector', [-0.4482, -0.8465, -0.4499, -0.875, -0.2968, -0.9034, -0.295, -0.8769, 0.6766, 0.1634, 0.9861, 0.1632, 0.9999, 0.2868, 0.6856, 0.2958, 0.3647, 0.01958, 0.3657, 0.07059, 0.0567, 0.06768, 0.05627, 0.01658, 0.3614, 0.1672, 0.04888, 0.1794, 0.0567, 0.06768, 0.3657, 0.07059, -0.01883, -1.001, -0.01967, -1.061, 0.1359, -1.065, 0.1337, -1.008, -0.295, -0.8769, -0.2968, -0.9034, -0.1554, -0.9107, -0.1543, -0.8849, 0.002554, -0.9246, -0.01883, -1.001, 0.1337, -1.008, 0.1328, -0.9229, 0.998, 6.044e-05, 0.9999, 0.04985, 0.6734, 0.0661, 0.6711, 0.01576, 0.9861, 0.1632, 0.6766, 0.1634, 0.6734, 0.0661, 0.9999, 0.04985, 0.003379, -0.8992, 0.002554, -0.9246, 0.1328, -0.9229, 0.1329, -0.8973, 0.04888, 0.1794, 0.3614, 0.1672, 0.3622, 0.2971, 0.06583, 0.2872, 0.3614, 0.1672, 0.6766, 0.1634, 0.6856, 0.2958, 0.3622, 0.2971, 0.6766, 0.1634, 0.3614, 0.1672, 0.3657, 0.07059, 0.6734, 0.0661, 0.6711, 0.01576, 0.6734, 0.0661, 0.3657, 0.07059, 0.3647, 0.01958, -0.1543, -0.8849, -0.1554, -0.9107, 0.002554, -0.9246, 0.003379, -0.8992, -0.4499, -0.875, -0.4622, -0.9336, -0.3164, -0.9591, -0.2968, -0.9034, -0.2968, -0.9034, -0.3164, -0.9591, -0.1667, -0.9798, -0.1554, -0.9107, -0.1554, -0.9107, -0.1667, -0.9798, -0.01883, -1.001, 0.002554, -0.9246, -0.4622, -0.9336, -0.4608, -0.989, -0.3222, -1.011, -0.3164, -0.9591, -0.3164, -0.9591, -0.3222, -1.011, -0.1751, -1.037, -0.1667, -0.9798, -0.1667, -0.9798, -0.1751, -1.037, -0.01967, -1.061, -0.01883, -1.001, 0.1337, -1.008, 0.1359, -1.065, 0.4653, -1.066, 0.4403, -1.007, 0.1328, -0.9229, 0.1337, -1.008, 0.4403, -1.007, 0.4219, -0.9189, 0.1329, -0.8973, 0.1328, -0.9229, 0.4219, -0.9189, 0.4213, -0.8921, 0.4219, -0.9189, 0.4403, -1.007, 0.7888, -0.9435, 0.7651, -0.8651, 0.4213, -0.8921, 0.4219, -0.9189, 0.7651, -0.8651, 0.7605, -0.8404, 0.4403, -1.007, 0.4653, -1.066, 0.7946, -1.018, 0.7888, -0.9435, 0.9602, -0.8935, 0.9638, -0.9569, 1.152, -0.8791, 1.133, -0.836, 0.9451, -0.8258, 0.9602, -0.8935, 1.133, -0.836, 1.118, -0.7855, 0.9385, -0.8021, 0.9451, -0.8258, 1.118, -0.7855, 1.105, -0.7631, 0.7605, -0.8404, 0.7651, -0.8651, 0.9451, -0.8258, 0.9385, -0.8021, 0.7651, -0.8651, 0.7888, -0.9435, 0.9602, -0.8935, 0.9451, -0.8258, 0.7888, -0.9435, 0.7946, -1.018, 0.9638, -0.9569, 0.9602, -0.8935, 1.256, -0.72, 1.26, -0.7589, 1.386, -0.6875, 1.378, -0.648, 1.247, -0.6972, 1.256, -0.72, 1.378, -0.648, 1.374, -0.6243, 1.26, -0.7589, 1.271, -0.8019, 1.401, -0.7122, 1.386, -0.6875, 1.378, -0.648, 1.386, -0.6875, 1.512, -0.6485, 1.531, -0.5687, 1.374, -0.6243, 1.378, -0.648, 1.531, -0.5687, 1.496, -0.5531, 1.386, -0.6875, 1.401, -0.7122, 1.508, -0.694, 1.512, -0.6485, 1.512, -0.6485, 1.508, -0.694, 1.609, -0.7432, 1.629, -0.7198, 1.531, -0.5687, 1.512, -0.6485, 1.629, -0.7198, 1.67, -0.6769, 1.485, -0.4317, 1.514, -0.4287, 1.507, -0.3668, 1.476, -0.3697, 1.67, -0.6769, 1.629, -0.7198, 1.747, -0.8183, 1.763, -0.7884, 1.689, -0.6601, 1.67, -0.6769, 1.763, -0.7884, 1.789, -0.7853, 1.629, -0.7198, 1.609, -0.7432, 1.73, -0.8248, 1.747, -0.8183, 1.133, -0.836, 1.152, -0.8791, 1.271, -0.8019, 1.26, -0.7589, 1.105, -0.7631, 1.118, -0.7855, 1.256, -0.72, 1.247, -0.6972, 1.118, -0.7855, 1.133, -0.836, 1.26, -0.7589, 1.256, -0.72, 1.579, -0.5426, 1.545, -0.5579, 1.67, -0.6769, 1.689, -0.6601, 1.514, -0.4287, 1.529, -0.427, 1.523, -0.3664, 1.507, -0.3668, 1.302, 1.977, 1.318, 1.978, 1.307, 2.066, 1.297, 2.062, 1.274, 1.975, 1.302, 1.977, 1.297, 2.062, 1.273, 2.086, 1.476, -0.3697, 1.507, -0.3668, 1.497, -0.2496, 1.466, -0.2524, 1.466, -0.2524, 1.497, -0.2496, 1.486, -0.1321, 1.456, -0.1348, 1.456, -0.1348, 1.486, -0.1321, 1.476, -0.01458, 1.446, -0.01727, 1.446, -0.01727, 1.476, -0.01458, 1.466, 0.1029, 1.436, 0.1002, 1.436, 0.1002, 1.466, 0.1029, 1.456, 0.2203, 1.425, 0.2177, 1.425, 0.2177, 1.456, 0.2203, 1.446, 0.3378, 1.415, 0.3351, 1.415, 0.3351, 1.446, 0.3378, 1.435, 0.4551, 1.405, 0.4525, 1.405, 0.4525, 1.435, 0.4551, 1.425, 0.5725, 1.395, 0.5699, 1.395, 0.5699, 1.425, 0.5725, 1.415, 0.6898, 1.385, 0.6872, 1.385, 0.6872, 1.415, 0.6898, 1.405, 0.8071, 1.375, 0.8045, 1.375, 0.8045, 1.405, 0.8071, 1.395, 0.9243, 1.365, 0.9217, 1.365, 0.9217, 1.395, 0.9243, 1.385, 1.042, 1.355, 1.039, 1.355, 1.039, 1.385, 1.042, 1.374, 1.159, 1.345, 1.156, 1.345, 1.156, 1.374, 1.159, 1.364, 1.276, 1.335, 1.273, 1.335, 1.273, 1.364, 1.276, 1.354, 1.393, 1.325, 1.39, 1.325, 1.39, 1.354, 1.393, 1.344, 1.51, 1.315, 1.508, 1.315, 1.508, 1.344, 1.51, 1.334, 1.627, 1.305, 1.625, 1.305, 1.625, 1.334, 1.627, 1.324, 1.744, 1.294, 1.742, 1.294, 1.742, 1.324, 1.744, 1.313, 1.861, 1.284, 1.859, 1.284, 1.859, 1.313, 1.861, 1.302, 1.977, 1.274, 1.975, 1.507, -0.3668, 1.523, -0.3664, 1.513, -0.249, 1.497, -0.2496, 1.497, -0.2496, 1.513, -0.249, 1.503, -0.1315, 1.486, -0.1321, 1.486, -0.1321, 1.503, -0.1315, 1.492, -0.01391, 1.476, -0.01458, 1.476, -0.01458, 1.492, -0.01391, 1.482, 0.1036, 1.466, 0.1029, 1.466, 0.1029, 1.482, 0.1036, 1.472, 0.2211, 1.456, 0.2203, 1.456, 0.2203, 1.472, 0.2211, 1.462, 0.3386, 1.446, 0.3378, 1.446, 0.3378, 1.462, 0.3386, 1.452, 0.456, 1.435, 0.4551, 1.435, 0.4551, 1.452, 0.456, 1.441, 0.5734, 1.425, 0.5725, 1.425, 0.5725, 1.441, 0.5734, 1.431, 0.6907, 1.415, 0.6898, 1.415, 0.6898, 1.431, 0.6907, 1.421, 0.808, 1.405, 0.8071, 1.405, 0.8071, 1.421, 0.808, 1.411, 0.9253, 1.395, 0.9243, 1.395, 0.9243, 1.411, 0.9253, 1.401, 1.043, 1.385, 1.042, 1.385, 1.042, 1.401, 1.043, 1.39, 1.16, 1.374, 1.159, 1.374, 1.159, 1.39, 1.16, 1.38, 1.277, 1.364, 1.276, 1.364, 1.276, 1.38, 1.277, 1.37, 1.394, 1.354, 1.393, 1.354, 1.393, 1.37, 1.394, 1.36, 1.511, 1.344, 1.51, 1.344, 1.51, 1.36, 1.511, 1.35, 1.628, 1.334, 1.627, 1.334, 1.627, 1.35, 1.628, 1.339, 1.745, 1.324, 1.744, 1.324, 1.744, 1.339, 1.745, 1.329, 1.862, 1.313, 1.861, 1.313, 1.861, 1.329, 1.862, 1.318, 1.978, 1.302, 1.977, 1.531, -0.5687, 1.545, -0.5579, 1.536, -0.4883, 1.522, -0.4916, 1.522, -0.4916, 1.536, -0.4883, 1.529, -0.427, 1.514, -0.4287, 1.496, -0.5531, 1.531, -0.5687, 1.522, -0.4916, 1.493, -0.4935, 1.493, -0.4935, 1.522, -0.4916, 1.514, -0.4287, 1.485, -0.4317, 1.531, -0.5687, 1.67, -0.6769, 1.545, -0.5579, 1.789, -0.7853, 1.763, -0.7884, 1.747, -0.8183, 1.766, -0.839, 1.73, -0.8248, 1.721, -0.8536, 1.766, -0.839, 1.747, -0.8183, 1.536, -0.4883, 1.566, -0.4844, 1.559, -0.4242, 1.529, -0.427, 1.545, -0.5579, 1.579, -0.5426, 1.566, -0.4844, 1.536, -0.4883, 1.329, 1.862, 1.36, 1.865, 1.349, 1.983, 1.318, 1.978, 1.339, 1.745, 1.37, 1.748, 1.36, 1.865, 1.329, 1.862, 1.35, 1.628, 1.38, 1.631, 1.37, 1.748, 1.339, 1.745, 1.36, 1.511, 1.39, 1.514, 1.38, 1.631, 1.35, 1.628, 1.37, 1.394, 1.4, 1.397, 1.39, 1.514, 1.36, 1.511, 1.38, 1.277, 1.41, 1.28, 1.4, 1.397, 1.37, 1.394, 1.39, 1.16, 1.42, 1.162, 1.41, 1.28, 1.38, 1.277, 1.401, 1.043, 1.43, 1.045, 1.42, 1.162, 1.39, 1.16, 1.411, 0.9253, 1.44, 0.9279, 1.43, 1.045, 1.401, 1.043, 1.421, 0.808, 1.45, 0.8106, 1.44, 0.9279, 1.411, 0.9253, 1.431, 0.6907, 1.461, 0.6933, 1.45, 0.8106, 1.421, 0.808, 1.441, 0.5734, 1.471, 0.5759, 1.461, 0.6933, 1.431, 0.6907, 1.452, 0.456, 1.481, 0.4585, 1.471, 0.5759, 1.441, 0.5734, 1.462, 0.3386, 1.491, 0.3411, 1.481, 0.4585, 1.452, 0.456, 1.472, 0.2211, 1.501, 0.2237, 1.491, 0.3411, 1.462, 0.3386, 1.482, 0.1036, 1.511, 0.1062, 1.501, 0.2237, 1.472, 0.2211, 1.492, -0.01391, 1.521, -0.01137, 1.511, 0.1062, 1.482, 0.1036, 1.503, -0.1315, 1.532, -0.1289, 1.521, -0.01137, 1.492, -0.01391, 1.513, -0.249, 1.542, -0.2465, 1.532, -0.1289, 1.503, -0.1315, 1.523, -0.3664, 1.552, -0.3638, 1.542, -0.2465, 1.513, -0.249, 1.529, -0.427, 1.559, -0.4242, 1.552, -0.3638, 1.523, -0.3664, 1.318, 1.978, 1.349, 1.983, 1.324, 2.093, 1.307, 2.066, 1.152, -0.8791, 1.164, -0.8999, 1.288, -0.8204, 1.271, -0.8019, 1.609, -0.7432, 1.593, -0.7676, 1.721, -0.8536, 1.73, -0.8248, 1.508, -0.694, 1.498, -0.7247, 1.593, -0.7676, 1.609, -0.7432, 1.401, -0.7122, 1.413, -0.7436, 1.498, -0.7247, 1.508, -0.694, 1.271, -0.8019, 1.288, -0.8204, 1.413, -0.7436, 1.401, -0.7122, 0.7946, -1.018, 0.8006, -1.042, 0.9755, -0.979, 0.9638, -0.9569, 0.9638, -0.9569, 0.9755, -0.979, 1.164, -0.8999, 1.152, -0.8791, 0.4653, -1.066, 0.4655, -1.093, 0.8006, -1.042, 0.7946, -1.018, 0.1359, -1.065, 0.135, -1.093, 0.4655, -1.093, 0.4653, -1.066, -0.1751, -1.037, -0.1778, -1.063, -0.02124, -1.088, -0.01967, -1.061, -0.3222, -1.011, -0.3253, -1.036, -0.1778, -1.063, -0.1751, -1.037, -0.4608, -0.989, -0.4643, -1.013, -0.3253, -1.036, -0.3222, -1.011, 0.6856, 0.2958, 0.682, 0.3587, 0.3565, 0.3654, 0.3622, 0.2971, 0.9999, 0.2868, 0.9972, 0.3459, 0.682, 0.3587, 0.6856, 0.2958, 0.3622, 0.2971, 0.3565, 0.3654, 0.04173, 0.3465, 0.06583, 0.2872, -0.01967, -1.061, -0.02124, -1.088, 0.135, -1.093, 0.1359, -1.065, -0.4482, -0.8465, -0.295, -0.8769, -0.2968, -0.9034, -0.4499, -0.875, 0.6766, 0.1634, 0.6856, 0.2958, 0.9999, 0.2868, 0.9861, 0.1632, 6.044e-05, 0.2229, 0.04173, 0.3465, 0.06583, 0.2872, 0.04888, 0.1794, 0.3647, 0.01958, 0.05627, 0.01658, 0.0567, 0.06768, 0.3657, 0.07059, 0.3614, 0.1672, 0.3657, 0.07059, 0.0567, 0.06768, 0.04888, 0.1794, -0.01883, -1.001, 0.1337, -1.008, 0.1359, -1.065, -0.01967, -1.061, -0.295, -0.8769, -0.1543, -0.8849, -0.1554, -0.9107, -0.2968, -0.9034, 0.002554, -0.9246, 0.1328, -0.9229, 0.1337, -1.008, -0.01883, -1.001, 0.998, 6.044e-05, 0.6711, 0.01576, 0.6734, 0.0661, 0.9999, 0.04985, 0.9861, 0.1632, 0.9999, 0.04985, 0.6734, 0.0661, 0.6766, 0.1634, 0.003379, -0.8992, 0.1329, -0.8973, 0.1328, -0.9229, 0.002554, -0.9246, 0.04888, 0.1794, 0.06583, 0.2872, 0.3622, 0.2971, 0.3614, 0.1672, 0.3614, 0.1672, 0.3622, 0.2971, 0.6856, 0.2958, 0.6766, 0.1634, 0.6766, 0.1634, 0.6734, 0.0661, 0.3657, 0.07059, 0.3614, 0.1672, 0.6711, 0.01576, 0.3647, 0.01958, 0.3657, 0.07059, 0.6734, 0.0661, -0.1543, -0.8849, 0.003379, -0.8992, 0.002554, -0.9246, -0.1554, -0.9107, -0.4499, -0.875, -0.2968, -0.9034, -0.3164, -0.9591, -0.4622, -0.9336, -0.2968, -0.9034, -0.1554, -0.9107, -0.1667, -0.9798, -0.3164, -0.9591, -0.1554, -0.9107, 0.002554, -0.9246, -0.01883, -1.001, -0.1667, -0.9798, -0.4622, -0.9336, -0.3164, -0.9591, -0.3222, -1.011, -0.4608, -0.989, -0.3164, -0.9591, -0.1667, -0.9798, -0.1751, -1.037, -0.3222, -1.011, -0.1667, -0.9798, -0.01883, -1.001, -0.01967, -1.061, -0.1751, -1.037, 0.1337, -1.008, 0.4403, -1.007, 0.4653, -1.066, 0.1359, -1.065, 0.1328, -0.9229, 0.4219, -0.9189, 0.4403, -1.007, 0.1337, -1.008, 0.1329, -0.8973, 0.4213, -0.8921, 0.4219, -0.9189, 0.1328, -0.9229, 0.4219, -0.9189, 0.7651, -0.8651, 0.7888, -0.9435, 0.4403, -1.007, 0.4213, -0.8921, 0.7605, -0.8404, 0.7651, -0.8651, 0.4219, -0.9189, 0.4403, -1.007, 0.7888, -0.9435, 0.7946, -1.018, 0.4653, -1.066, 0.9602, -0.8935, 1.133, -0.836, 1.152, -0.8791, 0.9638, -0.9569, 0.9451, -0.8258, 1.118, -0.7855, 1.133, -0.836, 0.9602, -0.8935, 0.9385, -0.8021, 1.105, -0.7631, 1.118, -0.7855, 0.9451, -0.8258, 0.7605, -0.8404, 0.9385, -0.8021, 0.9451, -0.8258, 0.7651, -0.8651, 0.7651, -0.8651, 0.9451, -0.8258, 0.9602, -0.8935, 0.7888, -0.9435, 0.7888, -0.9435, 0.9602, -0.8935, 0.9638, -0.9569, 0.7946, -1.018, 1.256, -0.72, 1.378, -0.648, 1.386, -0.6875, 1.26, -0.7589, 1.247, -0.6972, 1.374, -0.6243, 1.378, -0.648, 1.256, -0.72, 1.26, -0.7589, 1.386, -0.6875, 1.401, -0.7122, 1.271, -0.8019, 1.378, -0.648, 1.531, -0.5687, 1.512, -0.6485, 1.386, -0.6875, 1.374, -0.6243, 1.496, -0.5531, 1.531, -0.5687, 1.378, -0.648, 1.386, -0.6875, 1.512, -0.6485, 1.508, -0.694, 1.401, -0.7122, 1.512, -0.6485, 1.629, -0.7198, 1.609, -0.7432, 1.508, -0.694, 1.531, -0.5687, 1.67, -0.6769, 1.629, -0.7198, 1.512, -0.6485, 1.485, -0.4317, 1.476, -0.3697, 1.507, -0.3668, 1.514, -0.4287, 1.67, -0.6769, 1.763, -0.7884, 1.747, -0.8183, 1.629, -0.7198, 1.689, -0.6601, 1.789, -0.7853, 1.763, -0.7884, 1.67, -0.6769, 1.629, -0.7198, 1.747, -0.8183, 1.73, -0.8248, 1.609, -0.7432, 1.133, -0.836, 1.26, -0.7589, 1.271, -0.8019, 1.152, -0.8791, 1.105, -0.7631, 1.247, -0.6972, 1.256, -0.72, 1.118, -0.7855, 1.118, -0.7855, 1.256, -0.72, 1.26, -0.7589, 1.133, -0.836, 1.579, -0.5426, 1.689, -0.6601, 1.67, -0.6769, 1.545, -0.5579, 1.514, -0.4287, 1.507, -0.3668, 1.523, -0.3664, 1.529, -0.427, 1.273, 2.086, 1.324, 2.093, 1.307, 2.066, 1.297, 2.062, 1.302, 1.977, 1.297, 2.062, 1.307, 2.066, 1.318, 1.978, 1.274, 1.975, 1.273, 2.086, 1.297, 2.062, 1.302, 1.977, 1.476, -0.3697, 1.466, -0.2524, 1.497, -0.2496, 1.507, -0.3668, 1.466, -0.2524, 1.456, -0.1348, 1.486, -0.1321, 1.497, -0.2496, 1.456, -0.1348, 1.446, -0.01727, 1.476, -0.01458, 1.486, -0.1321, 1.446, -0.01727, 1.436, 0.1002, 1.466, 0.1029, 1.476, -0.01458, 1.436, 0.1002, 1.425, 0.2177, 1.456, 0.2203, 1.466, 0.1029, 1.425, 0.2177, 1.415, 0.3351, 1.446, 0.3378, 1.456, 0.2203, 1.415, 0.3351, 1.405, 0.4525, 1.435, 0.4551, 1.446, 0.3378, 1.405, 0.4525, 1.395, 0.5699, 1.425, 0.5725, 1.435, 0.4551, 1.395, 0.5699, 1.385, 0.6872, 1.415, 0.6898, 1.425, 0.5725, 1.385, 0.6872, 1.375, 0.8045, 1.405, 0.8071, 1.415, 0.6898, 1.375, 0.8045, 1.365, 0.9217, 1.395, 0.9243, 1.405, 0.8071, 1.365, 0.9217, 1.355, 1.039, 1.385, 1.042, 1.395, 0.9243, 1.355, 1.039, 1.345, 1.156, 1.374, 1.159, 1.385, 1.042, 1.345, 1.156, 1.335, 1.273, 1.364, 1.276, 1.374, 1.159, 1.335, 1.273, 1.325, 1.39, 1.354, 1.393, 1.364, 1.276, 1.325, 1.39, 1.315, 1.508, 1.344, 1.51, 1.354, 1.393, 1.315, 1.508, 1.305, 1.625, 1.334, 1.627, 1.344, 1.51, 1.305, 1.625, 1.294, 1.742, 1.324, 1.744, 1.334, 1.627, 1.294, 1.742, 1.284, 1.859, 1.313, 1.861, 1.324, 1.744, 1.284, 1.859, 1.274, 1.975, 1.302, 1.977, 1.313, 1.861, 1.507, -0.3668, 1.497, -0.2496, 1.513, -0.249, 1.523, -0.3664, 1.497, -0.2496, 1.486, -0.1321, 1.503, -0.1315, 1.513, -0.249, 1.486, -0.1321, 1.476, -0.01458, 1.492, -0.01391, 1.503, -0.1315, 1.476, -0.01458, 1.466, 0.1029, 1.482, 0.1036, 1.492, -0.01391, 1.466, 0.1029, 1.456, 0.2203, 1.472, 0.2211, 1.482, 0.1036, 1.456, 0.2203, 1.446, 0.3378, 1.462, 0.3386, 1.472, 0.2211, 1.446, 0.3378, 1.435, 0.4551, 1.452, 0.456, 1.462, 0.3386, 1.435, 0.4551, 1.425, 0.5725, 1.441, 0.5734, 1.452, 0.456, 1.425, 0.5725, 1.415, 0.6898, 1.431, 0.6907, 1.441, 0.5734, 1.415, 0.6898, 1.405, 0.8071, 1.421, 0.808, 1.431, 0.6907, 1.405, 0.8071, 1.395, 0.9243, 1.411, 0.9253, 1.421, 0.808, 1.395, 0.9243, 1.385, 1.042, 1.401, 1.043, 1.411, 0.9253, 1.385, 1.042, 1.374, 1.159, 1.39, 1.16, 1.401, 1.043, 1.374, 1.159, 1.364, 1.276, 1.38, 1.277, 1.39, 1.16, 1.364, 1.276, 1.354, 1.393, 1.37, 1.394, 1.38, 1.277, 1.354, 1.393, 1.344, 1.51, 1.36, 1.511, 1.37, 1.394, 1.344, 1.51, 1.334, 1.627, 1.35, 1.628, 1.36, 1.511, 1.334, 1.627, 1.324, 1.744, 1.339, 1.745, 1.35, 1.628, 1.324, 1.744, 1.313, 1.861, 1.329, 1.862, 1.339, 1.745, 1.313, 1.861, 1.302, 1.977, 1.318, 1.978, 1.329, 1.862, 1.531, -0.5687, 1.522, -0.4916, 1.536, -0.4883, 1.545, -0.5579, 1.522, -0.4916, 1.514, -0.4287, 1.529, -0.427, 1.536, -0.4883, 1.496, -0.5531, 1.493, -0.4935, 1.522, -0.4916, 1.531, -0.5687, 1.493, -0.4935, 1.485, -0.4317, 1.514, -0.4287, 1.522, -0.4916, 1.531, -0.5687, 1.545, -0.5579, 1.67, -0.6769, 1.789, -0.7853, 1.766, -0.839, 1.747, -0.8183, 1.763, -0.7884, 1.73, -0.8248, 1.747, -0.8183, 1.766, -0.839, 1.721, -0.8536, 1.536, -0.4883, 1.529, -0.427, 1.559, -0.4242, 1.566, -0.4844, 1.545, -0.5579, 1.536, -0.4883, 1.566, -0.4844, 1.579, -0.5426, 1.329, 1.862, 1.318, 1.978, 1.349, 1.983, 1.36, 1.865, 1.339, 1.745, 1.329, 1.862, 1.36, 1.865, 1.37, 1.748, 1.35, 1.628, 1.339, 1.745, 1.37, 1.748, 1.38, 1.631, 1.36, 1.511, 1.35, 1.628, 1.38, 1.631, 1.39, 1.514, 1.37, 1.394, 1.36, 1.511, 1.39, 1.514, 1.4, 1.397, 1.38, 1.277, 1.37, 1.394, 1.4, 1.397, 1.41, 1.28, 1.39, 1.16, 1.38, 1.277, 1.41, 1.28, 1.42, 1.162, 1.401, 1.043, 1.39, 1.16, 1.42, 1.162, 1.43, 1.045, 1.411, 0.9253, 1.401, 1.043, 1.43, 1.045, 1.44, 0.9279, 1.421, 0.808, 1.411, 0.9253, 1.44, 0.9279, 1.45, 0.8106, 1.431, 0.6907, 1.421, 0.808, 1.45, 0.8106, 1.461, 0.6933, 1.441, 0.5734, 1.431, 0.6907, 1.461, 0.6933, 1.471, 0.5759, 1.452, 0.456, 1.441, 0.5734, 1.471, 0.5759, 1.481, 0.4585, 1.462, 0.3386, 1.452, 0.456, 1.481, 0.4585, 1.491, 0.3411, 1.472, 0.2211, 1.462, 0.3386, 1.491, 0.3411, 1.501, 0.2237, 1.482, 0.1036, 1.472, 0.2211, 1.501, 0.2237, 1.511, 0.1062, 1.492, -0.01391, 1.482, 0.1036, 1.511, 0.1062, 1.521, -0.01137, 1.503, -0.1315, 1.492, -0.01391, 1.521, -0.01137, 1.532, -0.1289, 1.513, -0.249, 1.503, -0.1315, 1.532, -0.1289, 1.542, -0.2465, 1.523, -0.3664, 1.513, -0.249, 1.542, -0.2465, 1.552, -0.3638, 1.529, -0.427, 1.523, -0.3664, 1.552, -0.3638, 1.559, -0.4242, 1.318, 1.978, 1.307, 2.066, 1.324, 2.093, 1.349, 1.983, 1.152, -0.8791, 1.271, -0.8019, 1.288, -0.8204, 1.164, -0.8999, 1.609, -0.7432, 1.73, -0.8248, 1.721, -0.8536, 1.593, -0.7676, 1.508, -0.694, 1.609, -0.7432, 1.593, -0.7676, 1.498, -0.7247, 1.401, -0.7122, 1.508, -0.694, 1.498, -0.7247, 1.413, -0.7436, 1.271, -0.8019, 1.401, -0.7122, 1.413, -0.7436, 1.288, -0.8204, 0.7946, -1.018, 0.9638, -0.9569, 0.9755, -0.979, 0.8006, -1.042, 0.9638, -0.9569, 1.152, -0.8791, 1.164, -0.8999, 0.9755, -0.979, 0.4653, -1.066, 0.7946, -1.018, 0.8006, -1.042, 0.4655, -1.093, 0.1359, -1.065, 0.4653, -1.066, 0.4655, -1.093, 0.135, -1.093, -0.1751, -1.037, -0.01967, -1.061, -0.02124, -1.088, -0.1778, -1.063, -0.3222, -1.011, -0.1751, -1.037, -0.1778, -1.063, -0.3253, -1.036, -0.4608, -0.989, -0.3222, -1.011, -0.3253, -1.036, -0.4643, -1.013, 0.6856, 0.2958, 0.3622, 0.2971, 0.3565, 0.3654, 0.682, 0.3587, 0.9999, 0.2868, 0.6856, 0.2958, 0.682, 0.3587, 0.9972, 0.3459, 0.3622, 0.2971, 0.06583, 0.2872, 0.04173, 0.3465, 0.3565, 0.3654, -0.01967, -1.061, 0.1359, -1.065, 0.135, -1.093, -0.02124, -1.088, -0.4482, -0.8465, -0.295, -0.8769, -0.2968, -0.9034, -0.4499, -0.875, 0.6766, 0.1634, 0.6856, 0.2958, 0.9999, 0.2868, 0.9861, 0.1632, 0.3647, 0.01958, 0.05627, 0.01658, 0.0567, 0.06768, 0.3657, 0.07059, 0.3614, 0.1672, 0.3657, 0.07059, 0.0567, 0.06768, 0.04888, 0.1794, -0.01883, -1.001, 0.1337, -1.008, 0.1359, -1.065, -0.01967, -1.061, -0.295, -0.8769, -0.1543, -0.8849, -0.1554, -0.9107, -0.2968, -0.9034, 0.002554, -0.9246, 0.1328, -0.9229, 0.1337, -1.008, -0.01883, -1.001, 0.998, 6.044e-05, 0.6711, 0.01576, 0.6734, 0.0661, 0.9999, 0.04985, 0.9861, 0.1632, 0.9999, 0.04985, 0.6734, 0.0661, 0.6766, 0.1634, 0.003379, -0.8992, 0.1329, -0.8973, 0.1328, -0.9229, 0.002554, -0.9246, 0.04888, 0.1794, 0.06583, 0.2872, 0.3622, 0.2971, 0.3614, 0.1672, 0.3614, 0.1672, 0.3622, 0.2971, 0.6856, 0.2958, 0.6766, 0.1634, 0.6766, 0.1634, 0.6734, 0.0661, 0.3657, 0.07059, 0.3614, 0.1672, 0.6711, 0.01576, 0.3647, 0.01958, 0.3657, 0.07059, 0.6734, 0.0661, -0.1543, -0.8849, 0.003379, -0.8992, 0.002554, -0.9246, -0.1554, -0.9107, -0.4499, -0.875, -0.2968, -0.9034, -0.3164, -0.9591, -0.4622, -0.9336, -0.2968, -0.9034, -0.1554, -0.9107, -0.1667, -0.9798, -0.3164, -0.9591, -0.1554, -0.9107, 0.002554, -0.9246, -0.01883, -1.001, -0.1667, -0.9798, -0.4622, -0.9336, -0.3164, -0.9591, -0.3222, -1.011, -0.4608, -0.989, -0.3164, -0.9591, -0.1667, -0.9798, -0.1751, -1.037, -0.3222, -1.011, -0.1667, -0.9798, -0.01883, -1.001, -0.01967, -1.061, -0.1751, -1.037, 0.1337, -1.008, 0.4403, -1.007, 0.4653, -1.066, 0.1359, -1.065, 0.1328, -0.9229, 0.4219, -0.9189, 0.4403, -1.007, 0.1337, -1.008, 0.1329, -0.8973, 0.4213, -0.8921, 0.4219, -0.9189, 0.1328, -0.9229, 0.4219, -0.9189, 0.7651, -0.8651, 0.7888, -0.9435, 0.4403, -1.007, 0.4213, -0.8921, 0.7605, -0.8404, 0.7651, -0.8651, 0.4219, -0.9189, 0.4403, -1.007, 0.7888, -0.9435, 0.7946, -1.018, 0.4653, -1.066, 0.9602, -0.8935, 1.133, -0.836, 1.152, -0.8791, 0.9638, -0.9569, 0.9451, -0.8258, 1.118, -0.7855, 1.133, -0.836, 0.9602, -0.8935, 0.9385, -0.8021, 1.105, -0.7631, 1.118, -0.7855, 0.9451, -0.8258, 0.7605, -0.8404, 0.9385, -0.8021, 0.9451, -0.8258, 0.7651, -0.8651, 0.7651, -0.8651, 0.9451, -0.8258, 0.9602, -0.8935, 0.7888, -0.9435, 0.7888, -0.9435, 0.9602, -0.8935, 0.9638, -0.9569, 0.7946, -1.018, 1.256, -0.72, 1.378, -0.648, 1.386, -0.6875, 1.26, -0.7589, 1.247, -0.6972, 1.374, -0.6243, 1.378, -0.648, 1.256, -0.72, 1.26, -0.7589, 1.386, -0.6875, 1.401, -0.7122, 1.271, -0.8019, 1.378, -0.648, 1.531, -0.5687, 1.512, -0.6485, 1.386, -0.6875, 1.374, -0.6243, 1.496, -0.5531, 1.531, -0.5687, 1.378, -0.648, 1.386, -0.6875, 1.512, -0.6485, 1.508, -0.694, 1.401, -0.7122, 1.512, -0.6485, 1.629, -0.7198, 1.609, -0.7432, 1.508, -0.694, 1.531, -0.5687, 1.67, -0.6769, 1.629, -0.7198, 1.512, -0.6485, 1.485, -0.4317, 1.476, -0.3697, 1.507, -0.3668, 1.514, -0.4287, 1.67, -0.6769, 1.763, -0.7884, 1.747, -0.8183, 1.629, -0.7198, 1.689, -0.6601, 1.789, -0.7853, 1.763, -0.7884, 1.67, -0.6769, 1.629, -0.7198, 1.747, -0.8183, 1.73, -0.8248, 1.609, -0.7432, 1.133, -0.836, 1.26, -0.7589, 1.271, -0.8019, 1.152, -0.8791, 1.105, -0.7631, 1.247, -0.6972, 1.256, -0.72, 1.118, -0.7855, 1.118, -0.7855, 1.256, -0.72, 1.26, -0.7589, 1.133, -0.836, 1.579, -0.5426, 1.689, -0.6601, 1.67, -0.6769, 1.545, -0.5579, 1.514, -0.4287, 1.507, -0.3668, 1.523, -0.3664, 1.529, -0.427, 1.302, 1.977, 1.297, 2.062, 1.307, 2.066, 1.318, 1.978, 1.274, 1.975, 1.273, 2.086, 1.297, 2.062, 1.302, 1.977, 1.476, -0.3697, 1.466, -0.2524, 1.497, -0.2496, 1.507, -0.3668, 1.466, -0.2524, 1.456, -0.1348, 1.486, -0.1321, 1.497, -0.2496, 1.456, -0.1348, 1.446, -0.01727, 1.476, -0.01458, 1.486, -0.1321, 1.446, -0.01727, 1.436, 0.1002, 1.466, 0.1029, 1.476, -0.01458, 1.436, 0.1002, 1.425, 0.2177, 1.456, 0.2203, 1.466, 0.1029, 1.425, 0.2177, 1.415, 0.3351, 1.446, 0.3378, 1.456, 0.2203, 1.415, 0.3351, 1.405, 0.4525, 1.435, 0.4551, 1.446, 0.3378, 1.405, 0.4525, 1.395, 0.5699, 1.425, 0.5725, 1.435, 0.4551, 1.395, 0.5699, 1.385, 0.6872, 1.415, 0.6898, 1.425, 0.5725, 1.385, 0.6872, 1.375, 0.8045, 1.405, 0.8071, 1.415, 0.6898, 1.375, 0.8045, 1.365, 0.9217, 1.395, 0.9243, 1.405, 0.8071, 1.365, 0.9217, 1.355, 1.039, 1.385, 1.042, 1.395, 0.9243, 1.355, 1.039, 1.345, 1.156, 1.374, 1.159, 1.385, 1.042, 1.345, 1.156, 1.335, 1.273, 1.364, 1.276, 1.374, 1.159, 1.335, 1.273, 1.325, 1.39, 1.354, 1.393, 1.364, 1.276, 1.325, 1.39, 1.315, 1.508, 1.344, 1.51, 1.354, 1.393, 1.315, 1.508, 1.305, 1.625, 1.334, 1.627, 1.344, 1.51, 1.305, 1.625, 1.294, 1.742, 1.324, 1.744, 1.334, 1.627, 1.294, 1.742, 1.284, 1.859, 1.313, 1.861, 1.324, 1.744, 1.284, 1.859, 1.274, 1.975, 1.302, 1.977, 1.313, 1.861, 1.507, -0.3668, 1.497, -0.2496, 1.513, -0.249, 1.523, -0.3664, 1.497, -0.2496, 1.486, -0.1321, 1.503, -0.1315, 1.513, -0.249, 1.486, -0.1321, 1.476, -0.01458, 1.492, -0.01391, 1.503, -0.1315, 1.476, -0.01458, 1.466, 0.1029, 1.482, 0.1036, 1.492, -0.01391, 1.466, 0.1029, 1.456, 0.2203, 1.472, 0.2211, 1.482, 0.1036, 1.456, 0.2203, 1.446, 0.3378, 1.462, 0.3386, 1.472, 0.2211, 1.446, 0.3378, 1.435, 0.4551, 1.452, 0.456, 1.462, 0.3386, 1.435, 0.4551, 1.425, 0.5725, 1.441, 0.5734, 1.452, 0.456, 1.425, 0.5725, 1.415, 0.6898, 1.431, 0.6907, 1.441, 0.5734, 1.415, 0.6898, 1.405, 0.8071, 1.421, 0.808, 1.431, 0.6907, 1.405, 0.8071, 1.395, 0.9243, 1.411, 0.9253, 1.421, 0.808, 1.395, 0.9243, 1.385, 1.042, 1.401, 1.043, 1.411, 0.9253, 1.385, 1.042, 1.374, 1.159, 1.39, 1.16, 1.401, 1.043, 1.374, 1.159, 1.364, 1.276, 1.38, 1.277, 1.39, 1.16, 1.364, 1.276, 1.354, 1.393, 1.37, 1.394, 1.38, 1.277, 1.354, 1.393, 1.344, 1.51, 1.36, 1.511, 1.37, 1.394, 1.344, 1.51, 1.334, 1.627, 1.35, 1.628, 1.36, 1.511, 1.334, 1.627, 1.324, 1.744, 1.339, 1.745, 1.35, 1.628, 1.324, 1.744, 1.313, 1.861, 1.329, 1.862, 1.339, 1.745, 1.313, 1.861, 1.302, 1.977, 1.318, 1.978, 1.329, 1.862, 1.531, -0.5687, 1.522, -0.4916, 1.536, -0.4883, 1.545, -0.5579, 1.522, -0.4916, 1.514, -0.4287, 1.529, -0.427, 1.536, -0.4883, 1.496, -0.5531, 1.493, -0.4935, 1.522, -0.4916, 1.531, -0.5687, 1.493, -0.4935, 1.485, -0.4317, 1.514, -0.4287, 1.522, -0.4916, 1.531, -0.5687, 1.545, -0.5579, 1.67, -0.6769, 1.789, -0.7853, 1.766, -0.839, 1.747, -0.8183, 1.763, -0.7884, 1.73, -0.8248, 1.747, -0.8183, 1.766, -0.839, 1.721, -0.8536, 1.536, -0.4883, 1.529, -0.427, 1.559, -0.4242, 1.566, -0.4844, 1.545, -0.5579, 1.536, -0.4883, 1.566, -0.4844, 1.579, -0.5426, 1.329, 1.862, 1.318, 1.978, 1.349, 1.983, 1.36, 1.865, 1.339, 1.745, 1.329, 1.862, 1.36, 1.865, 1.37, 1.748, 1.35, 1.628, 1.339, 1.745, 1.37, 1.748, 1.38, 1.631, 1.36, 1.511, 1.35, 1.628, 1.38, 1.631, 1.39, 1.514, 1.37, 1.394, 1.36, 1.511, 1.39, 1.514, 1.4, 1.397, 1.38, 1.277, 1.37, 1.394, 1.4, 1.397, 1.41, 1.28, 1.39, 1.16, 1.38, 1.277, 1.41, 1.28, 1.42, 1.162, 1.401, 1.043, 1.39, 1.16, 1.42, 1.162, 1.43, 1.045, 1.411, 0.9253, 1.401, 1.043, 1.43, 1.045, 1.44, 0.9279, 1.421, 0.808, 1.411, 0.9253, 1.44, 0.9279, 1.45, 0.8106, 1.431, 0.6907, 1.421, 0.808, 1.45, 0.8106, 1.461, 0.6933, 1.441, 0.5734, 1.431, 0.6907, 1.461, 0.6933, 1.471, 0.5759, 1.452, 0.456, 1.441, 0.5734, 1.471, 0.5759, 1.481, 0.4585, 1.462, 0.3386, 1.452, 0.456, 1.481, 0.4585, 1.491, 0.3411, 1.472, 0.2211, 1.462, 0.3386, 1.491, 0.3411, 1.501, 0.2237, 1.482, 0.1036, 1.472, 0.2211, 1.501, 0.2237, 1.511, 0.1062, 1.492, -0.01391, 1.482, 0.1036, 1.511, 0.1062, 1.521, -0.01137, 1.503, -0.1315, 1.492, -0.01391, 1.521, -0.01137, 1.532, -0.1289, 1.513, -0.249, 1.503, -0.1315, 1.532, -0.1289, 1.542, -0.2465, 1.523, -0.3664, 1.513, -0.249, 1.542, -0.2465, 1.552, -0.3638, 1.529, -0.427, 1.523, -0.3664, 1.552, -0.3638, 1.559, -0.4242, 1.318, 1.978, 1.307, 2.066, 1.324, 2.093, 1.349, 1.983, 1.152, -0.8791, 1.271, -0.8019, 1.288, -0.8204, 1.164, -0.8999, 1.609, -0.7432, 1.73, -0.8248, 1.721, -0.8536, 1.593, -0.7676, 1.508, -0.694, 1.609, -0.7432, 1.593, -0.7676, 1.498, -0.7247, 1.401, -0.7122, 1.508, -0.694, 1.498, -0.7247, 1.413, -0.7436, 1.271, -0.8019, 1.401, -0.7122, 1.413, -0.7436, 1.288, -0.8204, 0.7946, -1.018, 0.9638, -0.9569, 0.9755, -0.979, 0.8006, -1.042, 0.9638, -0.9569, 1.152, -0.8791, 1.164, -0.8999, 0.9755, -0.979, 0.4653, -1.066, 0.7946, -1.018, 0.8006, -1.042, 0.4655, -1.093, 0.1359, -1.065, 0.4653, -1.066, 0.4655, -1.093, 0.135, -1.093, -0.1751, -1.037, -0.01967, -1.061, -0.02124, -1.088, -0.1778, -1.063, -0.3222, -1.011, -0.1751, -1.037, -0.1778, -1.063, -0.3253, -1.036, -0.4608, -0.989, -0.3222, -1.011, -0.3253, -1.036, -0.4643, -1.013, 0.6856, 0.2958, 0.3622, 0.2971, 0.3565, 0.3654, 0.682, 0.3587, 0.9999, 0.2868, 0.6856, 0.2958, 0.682, 0.3587, 0.9972, 0.3459, 0.3622, 0.2971, 0.06583, 0.2872, 0.04173, 0.3465, 0.3565, 0.3654, -0.01967, -1.061, 0.1359, -1.065, 0.135, -1.093, -0.02124, -1.088, -0.4482, -0.8465, -0.4499, -0.875, -0.2968, -0.9034, -0.295, -0.8769, 0.6766, 0.1634, 0.9861, 0.1632, 0.9999, 0.2868, 0.6856, 0.2958, 6.044e-05, 0.2229, 0.04888, 0.1794, 0.06583, 0.2872, 0.04173, 0.3465, 0.3647, 0.01958, 0.3657, 0.07059, 0.0567, 0.06768, 0.05627, 0.01658, 0.3614, 0.1672, 0.04888, 0.1794, 0.0567, 0.06768, 0.3657, 0.07059, -0.01883, -1.001, -0.01967, -1.061, 0.1359, -1.065, 0.1337, -1.008, -0.295, -0.8769, -0.2968, -0.9034, -0.1554, -0.9107, -0.1543, -0.8849, 0.002554, -0.9246, -0.01883, -1.001, 0.1337, -1.008, 0.1328, -0.9229, 0.998, 6.044e-05, 0.9999, 0.04985, 0.6734, 0.0661, 0.6711, 0.01576, 0.9861, 0.1632, 0.6766, 0.1634, 0.6734, 0.0661, 0.9999, 0.04985, 0.003379, -0.8992, 0.002554, -0.9246, 0.1328, -0.9229, 0.1329, -0.8973, 0.04888, 0.1794, 0.3614, 0.1672, 0.3622, 0.2971, 0.06583, 0.2872, 0.3614, 0.1672, 0.6766, 0.1634, 0.6856, 0.2958, 0.3622, 0.2971, 0.6766, 0.1634, 0.3614, 0.1672, 0.3657, 0.07059, 0.6734, 0.0661, 0.6711, 0.01576, 0.6734, 0.0661, 0.3657, 0.07059, 0.3647, 0.01958, -0.1543, -0.8849, -0.1554, -0.9107, 0.002554, -0.9246, 0.003379, -0.8992, -0.4499, -0.875, -0.4622, -0.9336, -0.3164, -0.9591, -0.2968, -0.9034, -0.2968, -0.9034, -0.3164, -0.9591, -0.1667, -0.9798, -0.1554, -0.9107, -0.1554, -0.9107, -0.1667, -0.9798, -0.01883, -1.001, 0.002554, -0.9246, -0.4622, -0.9336, -0.4608, -0.989, -0.3222, -1.011, -0.3164, -0.9591, -0.3164, -0.9591, -0.3222, -1.011, -0.1751, -1.037, -0.1667, -0.9798, -0.1667, -0.9798, -0.1751, -1.037, -0.01967, -1.061, -0.01883, -1.001, 0.1337, -1.008, 0.1359, -1.065, 0.4653, -1.066, 0.4403, -1.007, 0.1328, -0.9229, 0.1337, -1.008, 0.4403, -1.007, 0.4219, -0.9189, 0.1329, -0.8973, 0.1328, -0.9229, 0.4219, -0.9189, 0.4213, -0.8921, 0.4219, -0.9189, 0.4403, -1.007, 0.7888, -0.9435, 0.7651, -0.8651, 0.4213, -0.8921, 0.4219, -0.9189, 0.7651, -0.8651, 0.7605, -0.8404, 0.4403, -1.007, 0.4653, -1.066, 0.7946, -1.018, 0.7888, -0.9435, 0.9602, -0.8935, 0.9638, -0.9569, 1.152, -0.8791, 1.133, -0.836, 0.9451, -0.8258, 0.9602, -0.8935, 1.133, -0.836, 1.118, -0.7855, 0.9385, -0.8021, 0.9451, -0.8258, 1.118, -0.7855, 1.105, -0.7631, 0.7605, -0.8404, 0.7651, -0.8651, 0.9451, -0.8258, 0.9385, -0.8021, 0.7651, -0.8651, 0.7888, -0.9435, 0.9602, -0.8935, 0.9451, -0.8258, 0.7888, -0.9435, 0.7946, -1.018, 0.9638, -0.9569, 0.9602, -0.8935, 1.256, -0.72, 1.26, -0.7589, 1.386, -0.6875, 1.378, -0.648, 1.247, -0.6972, 1.256, -0.72, 1.378, -0.648, 1.374, -0.6243, 1.26, -0.7589, 1.271, -0.8019, 1.401, -0.7122, 1.386, -0.6875, 1.378, -0.648, 1.386, -0.6875, 1.512, -0.6485, 1.531, -0.5687, 1.374, -0.6243, 1.378, -0.648, 1.531, -0.5687, 1.496, -0.5531, 1.386, -0.6875, 1.401, -0.7122, 1.508, -0.694, 1.512, -0.6485, 1.512, -0.6485, 1.508, -0.694, 1.609, -0.7432, 1.629, -0.7198, 1.531, -0.5687, 1.512, -0.6485, 1.629, -0.7198, 1.67, -0.6769, 1.485, -0.4317, 1.514, -0.4287, 1.507, -0.3668, 1.476, -0.3697, 1.67, -0.6769, 1.629, -0.7198, 1.747, -0.8183, 1.763, -0.7884, 1.689, -0.6601, 1.67, -0.6769, 1.763, -0.7884, 1.789, -0.7853, 1.629, -0.7198, 1.609, -0.7432, 1.73, -0.8248, 1.747, -0.8183, 1.133, -0.836, 1.152, -0.8791, 1.271, -0.8019, 1.26, -0.7589, 1.105, -0.7631, 1.118, -0.7855, 1.256, -0.72, 1.247, -0.6972, 1.118, -0.7855, 1.133, -0.836, 1.26, -0.7589, 1.256, -0.72, 1.579, -0.5426, 1.545, -0.5579, 1.67, -0.6769, 1.689, -0.6601, 1.514, -0.4287, 1.529, -0.427, 1.523, -0.3664, 1.507, -0.3668, 1.273, 2.086, 1.297, 2.062, 1.307, 2.066, 1.324, 2.093, 1.302, 1.977, 1.318, 1.978, 1.307, 2.066, 1.297, 2.062, 1.274, 1.975, 1.302, 1.977, 1.297, 2.062, 1.273, 2.086, 1.476, -0.3697, 1.507, -0.3668, 1.497, -0.2496, 1.466, -0.2524, 1.466, -0.2524, 1.497, -0.2496, 1.486, -0.1321, 1.456, -0.1348, 1.456, -0.1348, 1.486, -0.1321, 1.476, -0.01458, 1.446, -0.01727, 1.446, -0.01727, 1.476, -0.01458, 1.466, 0.1029, 1.436, 0.1002, 1.436, 0.1002, 1.466, 0.1029, 1.456, 0.2203, 1.425, 0.2177, 1.425, 0.2177, 1.456, 0.2203, 1.446, 0.3378, 1.415, 0.3351, 1.415, 0.3351, 1.446, 0.3378, 1.435, 0.4551, 1.405, 0.4525, 1.405, 0.4525, 1.435, 0.4551, 1.425, 0.5725, 1.395, 0.5699, 1.395, 0.5699, 1.425, 0.5725, 1.415, 0.6898, 1.385, 0.6872, 1.385, 0.6872, 1.415, 0.6898, 1.405, 0.8071, 1.375, 0.8045, 1.375, 0.8045, 1.405, 0.8071, 1.395, 0.9243, 1.365, 0.9217, 1.365, 0.9217, 1.395, 0.9243, 1.385, 1.042, 1.355, 1.039, 1.355, 1.039, 1.385, 1.042, 1.374, 1.159, 1.345, 1.156, 1.345, 1.156, 1.374, 1.159, 1.364, 1.276, 1.335, 1.273, 1.335, 1.273, 1.364, 1.276, 1.354, 1.393, 1.325, 1.39, 1.325, 1.39, 1.354, 1.393, 1.344, 1.51, 1.315, 1.508, 1.315, 1.508, 1.344, 1.51, 1.334, 1.627, 1.305, 1.625, 1.305, 1.625, 1.334, 1.627, 1.324, 1.744, 1.294, 1.742, 1.294, 1.742, 1.324, 1.744, 1.313, 1.861, 1.284, 1.859, 1.284, 1.859, 1.313, 1.861, 1.302, 1.977, 1.274, 1.975, 1.507, -0.3668, 1.523, -0.3664, 1.513, -0.249, 1.497, -0.2496, 1.497, -0.2496, 1.513, -0.249, 1.503, -0.1315, 1.486, -0.1321, 1.486, -0.1321, 1.503, -0.1315, 1.492, -0.01391, 1.476, -0.01458, 1.476, -0.01458, 1.492, -0.01391, 1.482, 0.1036, 1.466, 0.1029, 1.466, 0.1029, 1.482, 0.1036, 1.472, 0.2211, 1.456, 0.2203, 1.456, 0.2203, 1.472, 0.2211, 1.462, 0.3386, 1.446, 0.3378, 1.446, 0.3378, 1.462, 0.3386, 1.452, 0.456, 1.435, 0.4551, 1.435, 0.4551, 1.452, 0.456, 1.441, 0.5734, 1.425, 0.5725, 1.425, 0.5725, 1.441, 0.5734, 1.431, 0.6907, 1.415, 0.6898, 1.415, 0.6898, 1.431, 0.6907, 1.421, 0.808, 1.405, 0.8071, 1.405, 0.8071, 1.421, 0.808, 1.411, 0.9253, 1.395, 0.9243, 1.395, 0.9243, 1.411, 0.9253, 1.401, 1.043, 1.385, 1.042, 1.385, 1.042, 1.401, 1.043, 1.39, 1.16, 1.374, 1.159, 1.374, 1.159, 1.39, 1.16, 1.38, 1.277, 1.364, 1.276, 1.364, 1.276, 1.38, 1.277, 1.37, 1.394, 1.354, 1.393, 1.354, 1.393, 1.37, 1.394, 1.36, 1.511, 1.344, 1.51, 1.344, 1.51, 1.36, 1.511, 1.35, 1.628, 1.334, 1.627, 1.334, 1.627, 1.35, 1.628, 1.339, 1.745, 1.324, 1.744, 1.324, 1.744, 1.339, 1.745, 1.329, 1.862, 1.313, 1.861, 1.313, 1.861, 1.329, 1.862, 1.318, 1.978, 1.302, 1.977, 1.531, -0.5687, 1.545, -0.5579, 1.536, -0.4883, 1.522, -0.4916, 1.522, -0.4916, 1.536, -0.4883, 1.529, -0.427, 1.514, -0.4287, 1.496, -0.5531, 1.531, -0.5687, 1.522, -0.4916, 1.493, -0.4935, 1.493, -0.4935, 1.522, -0.4916, 1.514, -0.4287, 1.485, -0.4317, 1.531, -0.5687, 1.67, -0.6769, 1.545, -0.5579, 1.789, -0.7853, 1.763, -0.7884, 1.747, -0.8183, 1.766, -0.839, 1.73, -0.8248, 1.721, -0.8536, 1.766, -0.839, 1.747, -0.8183, 1.536, -0.4883, 1.566, -0.4844, 1.559, -0.4242, 1.529, -0.427, 1.545, -0.5579, 1.579, -0.5426, 1.566, -0.4844, 1.536, -0.4883, 1.329, 1.862, 1.36, 1.865, 1.349, 1.983, 1.318, 1.978, 1.339, 1.745, 1.37, 1.748, 1.36, 1.865, 1.329, 1.862, 1.35, 1.628, 1.38, 1.631, 1.37, 1.748, 1.339, 1.745, 1.36, 1.511, 1.39, 1.514, 1.38, 1.631, 1.35, 1.628, 1.37, 1.394, 1.4, 1.397, 1.39, 1.514, 1.36, 1.511, 1.38, 1.277, 1.41, 1.28, 1.4, 1.397, 1.37, 1.394, 1.39, 1.16, 1.42, 1.162, 1.41, 1.28, 1.38, 1.277, 1.401, 1.043, 1.43, 1.045, 1.42, 1.162, 1.39, 1.16, 1.411, 0.9253, 1.44, 0.9279, 1.43, 1.045, 1.401, 1.043, 1.421, 0.808, 1.45, 0.8106, 1.44, 0.9279, 1.411, 0.9253, 1.431, 0.6907, 1.461, 0.6933, 1.45, 0.8106, 1.421, 0.808, 1.441, 0.5734, 1.471, 0.5759, 1.461, 0.6933, 1.431, 0.6907, 1.452, 0.456, 1.481, 0.4585, 1.471, 0.5759, 1.441, 0.5734, 1.462, 0.3386, 1.491, 0.3411, 1.481, 0.4585, 1.452, 0.456, 1.472, 0.2211, 1.501, 0.2237, 1.491, 0.3411, 1.462, 0.3386, 1.482, 0.1036, 1.511, 0.1062, 1.501, 0.2237, 1.472, 0.2211, 1.492, -0.01391, 1.521, -0.01137, 1.511, 0.1062, 1.482, 0.1036, 1.503, -0.1315, 1.532, -0.1289, 1.521, -0.01137, 1.492, -0.01391, 1.513, -0.249, 1.542, -0.2465, 1.532, -0.1289, 1.503, -0.1315, 1.523, -0.3664, 1.552, -0.3638, 1.542, -0.2465, 1.513, -0.249, 1.529, -0.427, 1.559, -0.4242, 1.552, -0.3638, 1.523, -0.3664, 1.318, 1.978, 1.349, 1.983, 1.324, 2.093, 1.307, 2.066, 1.152, -0.8791, 1.164, -0.8999, 1.288, -0.8204, 1.271, -0.8019, 1.609, -0.7432, 1.593, -0.7676, 1.721, -0.8536, 1.73, -0.8248, 1.508, -0.694, 1.498, -0.7247, 1.593, -0.7676, 1.609, -0.7432, 1.401, -0.7122, 1.413, -0.7436, 1.498, -0.7247, 1.508, -0.694, 1.271, -0.8019, 1.288, -0.8204, 1.413, -0.7436, 1.401, -0.7122, 0.7946, -1.018, 0.8006, -1.042, 0.9755, -0.979, 0.9638, -0.9569, 0.9638, -0.9569, 0.9755, -0.979, 1.164, -0.8999, 1.152, -0.8791, 0.4653, -1.066, 0.4655, -1.093, 0.8006, -1.042, 0.7946, -1.018, 0.1359, -1.065, 0.135, -1.093, 0.4655, -1.093, 0.4653, -1.066, -0.1751, -1.037, -0.1778, -1.063, -0.02124, -1.088, -0.01967, -1.061, -0.3222, -1.011, -0.3253, -1.036, -0.1778, -1.063, -0.1751, -1.037, -0.4608, -0.989, -0.4643, -1.013, -0.3253, -1.036, -0.3222, -1.011, 0.6856, 0.2958, 0.682, 0.3587, 0.3565, 0.3654, 0.3622, 0.2971, 0.9999, 0.2868, 0.9972, 0.3459, 0.682, 0.3587, 0.6856, 0.2958, 0.3622, 0.2971, 0.3565, 0.3654, 0.04173, 0.3465, 0.06583, 0.2872, -0.01967, -1.061, -0.02124, -1.088, 0.135, -1.093, 0.1359, -1.065])
me_cube.materials.append(mat_material)
me_cube.materials.append(mat_handle)
me_cube.use_remesh_preserve_volume = False
me_cube.use_remesh_preserve_attributes = False
me_cube.use_mirror_vertex_groups = False
me_cube.update()
arm_armature = bpy.data.armatures.new('Armature')  # bones are not reproduced

# ---- objects
ob_armature = bpy.data.objects.new('Armature', arm_armature)
ob_cube = bpy.data.objects.new('Cube', me_cube)
ob_lamp = bpy.data.objects.new('Lamp', light_lamp)
ob_camera = bpy.data.objects.new('Camera', cam_camera)

# ---- transforms, parenting, visibility, modifiers, constraints
ob_armature.location = (0.0, 0.0, 0.0)
ob_armature.rotation_euler = (-0.0, 1.571, 0.0)
ob_armature.lineart.crease_threshold = 0.0
ob_cube.parent = ob_armature
ob_cube.matrix_parent_inverse = Matrix(((7.55e-08, 0.0, -1.0, 0.0), (0.0, 1.0, 0.0, 0.0), (1.0, 0.0, 7.55e-08, 0.0), (0.0, 0.0, 0.0, 1.0)))
ob_cube.location = (0.0, 0.0, 0.0)
ob_cube.lock_rotations_4d = False
ob_cube.empty_display_type = 'ARROWS'
ob_cube.lineart.crease_threshold = 0.0
_vg = ob_cube.vertex_groups.new(name='Bone')
for _i, _w in zip([0, 1, 2, 6, 7, 8, 9, 10, 11, 12, 13, 14, 15, 16, 18, 19, 95, 99, 100, 104, 106, 195, 196, 197, 201, 202, 203, 204, 205, 206, 207, 208, 209, 210, 211, 213, 214, 290, 291, 293, 294, 295, 297, 298, 299, 301, 302, 303, 370, 374, 375, 379, 381, 471, 473, 474, 478], [1.0, 1.0, 0.9999, 0.9958, 0.9999, 0.9977, 1.0, 0.9995, 1.0, 0.9994, 0.9787, 0.04255, 0.9998, 0.9849, 0.9969, 0.9281, 0.9884, 0.928, 0.9115, 0.06198, 0.04147, 1.0, 1.0, 0.9999, 0.9958, 0.9999, 0.9977, 1.0, 0.9995, 1.0, 0.9994, 0.9787, 0.04255, 0.9998, 0.9849, 0.9969, 0.9281, 1.0, 0.9999, 0.9996, 1.0, 0.9955, 0.9998, 0.9968, 0.9293, 0.9993, 0.9751, 0.04125, 0.9884, 0.928, 0.9115, 0.06198, 0.04147, 0.9943, 0.8243, 0.9128, 0.06404]): _vg.add([_i], _w, 'REPLACE')
_vg = ob_cube.vertex_groups.new(name='Bone.001')
for _i, _w in zip([3, 4, 5, 14, 17, 19, 20, 21, 22, 23, 24, 25, 26, 27, 28, 29, 30, 31, 32, 33, 34, 35, 36, 37, 38, 39, 40, 41, 42, 43, 44, 45, 46, 47, 48, 91, 93, 198, 199, 200, 209, 212, 214, 215, 216, 217, 218, 219, 220, 221, 222, 223, 224, 225, 226, 227, 228, 229, 230, 231, 232, 233, 234, 235, 236, 237, 238, 239, 240, 241, 242, 243, 286, 288, 292, 296, 299, 300, 303, 304, 305, 306, 307, 308, 309, 310, 311, 312, 313, 314, 315, 316, 317, 318, 319, 320, 321, 322, 365, 367, 369], [0.9998, 0.9958, 0.9973, 0.9537, 0.9784, 0.0719, 0.9817, 0.9924, 0.9956, 0.9949, 0.9962, 0.9975, 0.9972, 0.9975, 0.9982, 0.9979, 0.9982, 0.9981, 0.9979, 1.001, 0.998, 0.9993, 0.285, 0.9668, 0.9522, 0.5016, 0.5478, 0.5315, 0.5088, 0.514, 0.5116, 0.9971, 0.9958, 0.9978, 0.2704, 0.07701, 0.06394, 0.9998, 0.9958, 0.9973, 0.9537, 0.9784, 0.0719, 0.9817, 0.9924, 0.9956, 0.9949, 0.9962, 0.9975, 0.9972, 0.9975, 0.9982, 0.9979, 0.9982, 0.9981, 0.9979, 1.001, 0.998, 0.9993, 0.285, 0.9668, 0.9522, 0.5016, 0.5478, 0.5315, 0.5088, 0.514, 0.5116, 0.9971, 0.9958, 0.9978, 0.2704, 0.07701, 0.06394, 1.0, 0.9957, 0.07065, 0.9786, 0.9544, 0.9909, 0.9957, 0.9959, 0.9975, 0.9972, 0.9982, 0.9978, 0.9983, 0.994, 0.9976, 0.3001, 0.9759, 0.4984, 0.5516, 0.5085, 0.5145, 0.9979, 0.9944, 0.2637, 0.05828, 0.09094, 0.5115]): _vg.add([_i], _w, 'REPLACE')
_vg = ob_cube.vertex_groups.new(name='Bone.002')
for _i, _w in zip([36, 37, 38, 39, 40, 41, 42, 43, 44, 48, 49, 50, 51, 52, 53, 54, 55, 56, 57, 58, 59, 60, 61, 62, 63, 64, 65, 66, 67, 68, 69, 70, 71, 72, 73, 74, 75, 76, 77, 78, 79, 80, 81, 82, 83, 84, 85, 86, 87, 88, 89, 90, 91, 92, 93, 94, 149, 150, 151, 171, 231, 232, 233, 234, 235, 236, 237, 238, 239, 243, 244, 245, 246, 247, 248, 249, 250, 251, 252, 253, 254, 255, 256, 257, 258, 259, 260, 261, 262, 263, 264, 265, 266, 267, 268, 269, 270, 271, 272, 273, 274, 275, 276, 277, 278, 279, 280, 281, 282, 283, 284, 285, 286, 287, 288, 289, 314, 316, 317, 318, 319, 322, 323, 324, 325, 326, 327, 328, 329, 330, 331, 332, 333, 334, 335, 336, 337, 338, 339, 340, 341, 342, 343, 344, 345, 346, 347, 348, 349, 350, 351, 352, 353, 354, 355, 356, 357, 358, 359, 360, 361, 362, 363, 364, 365, 366, 367, 368, 369, 424, 425, 426, 446, 508, 509, 529, 549], [0.715, 0.01637, 0.04552, 0.4984, 0.4522, 0.4685, 0.4912, 0.486, 0.4884, 0.7296, 0.9966, 0.9973, 0.9638, 0.9949, 0.9986, 0.9993, 0.9995, 0.9996, 0.9997, 0.9998, 0.9998, 0.9999, 0.9999, 0.9999, 0.9999, 0.9999, 0.9999, 0.9999, 0.9999, 1.0, 0.9999, 0.9997, 0.956, 0.9933, 0.998, 0.9989, 0.9993, 0.9995, 0.9996, 0.9997, 0.9997, 0.9998, 0.9998, 0.9998, 0.9999, 0.9999, 0.9999, 0.9999, 0.9999, 0.9999, 0.9999, 0.9996, 0.923, 0.9819, 0.9361, 0.9853, 0.6293, 0.644, 0.1072, 0.1146, 0.715, 0.01637, 0.04552, 0.4984, 0.4522, 0.4685, 0.4912, 0.486, 0.4884, 0.7296, 0.9966, 0.9973, 0.9638, 0.9949, 0.9986, 0.9993, 0.9995, 0.9996, 0.9997, 0.9998, 0.9998, 0.9999, 0.9999, 0.9999, 0.9999, 0.9999, 0.9999, 0.9999, 0.9999, 1.0, 0.9999, 0.9997, 0.956, 0.9933, 0.998, 0.9989, 0.9993, 0.9995, 0.9996, 0.9997, 0.9997, 0.9998, 0.9998, 0.9998, 0.9999, 0.9999, 0.9999, 0.9999, 0.9999, 0.9999, 0.9999, 0.9996, 0.923, 0.9819, 0.9361, 0.9853, 0.6999, 0.5016, 0.4484, 0.4915, 0.4855, 0.7363, 0.9952, 0.9978, 0.9994, 0.9998, 0.9998, 0.9998, 0.9998, 0.9998, 0.9997, 0.9997, 0.9997, 0.9996, 0.9995, 0.9995, 0.9993, 0.9992, 0.9989, 0.9986, 0.998, 0.9965, 0.9899, 0.9432, 0.9998, 1.0, 1.0, 1.0, 1.0, 1.0, 1.0, 0.9999, 0.9999, 0.9999, 0.9999, 0.9999, 0.9999, 0.9998, 0.9998, 0.9997, 0.9995, 0.999, 0.996, 0.9683, 0.9417, 0.9874, 0.9091, 0.9769, 0.4885, 0.6293, 0.644, 0.1072, 0.1146, 0.5993, 0.6575, 0.1227, 0.1021]): _vg.add([_i], _w, 'REPLACE')
_vg = ob_cube.vertex_groups.new(name='Bone.003')
for _i, _w in zip([96, 97, 98, 99, 100, 104, 105, 106, 107, 108, 109, 110, 111, 112, 113, 114, 116, 117, 118, 371, 372, 373, 374, 375, 379, 380, 381, 382, 383, 384, 385, 386, 387, 388, 389, 391, 392, 393, 470, 472, 473, 474, 476, 477, 478, 480, 481, 482, 483, 484, 485, 486], [1.0, 0.9998, 1.0, 0.07202, 0.08845, 0.938, 0.9969, 0.9543, 0.9986, 0.9897, 0.9997, 0.9989, 0.9719, 0.1189, 0.9998, 0.9912, 0.9983, 0.9437, 0.02049, 1.0, 0.9998, 1.0, 0.07202, 0.08845, 0.938, 0.9969, 0.9543, 0.9986, 0.9897, 0.9997, 0.9989, 0.9719, 0.1189, 0.9998, 0.9912, 0.9983, 0.9437, 0.02049, 0.9998, 1.0, 0.1757, 0.08718, 0.9861, 0.9996, 0.936, 0.9968, 0.9983, 0.9453, 0.03022, 0.9987, 0.9691, 0.2629]): _vg.add([_i], _w, 'REPLACE')
_vg = ob_cube.vertex_groups.new(name='Bone.004')
for _i, _w in zip([101, 102, 103, 111, 112, 115, 117, 118, 119, 120, 121, 122, 123, 124, 125, 126, 127, 128, 129, 130, 131, 132, 133, 134, 135, 136, 137, 138, 139, 140, 141, 142, 143, 144, 145, 146, 376, 377, 378, 386, 387, 390, 392, 393, 394, 395, 396, 397, 398, 399, 400, 401, 402, 403, 404, 405, 406, 407, 408, 409, 410, 411, 412, 413, 414, 415, 416, 417, 418, 419, 420, 421, 475, 479, 482, 483, 485, 486, 487, 488, 489, 490, 491, 492, 493, 494, 495, 496, 497, 498, 499, 500, 501, 502, 503, 504, 505, 552, 554], [0.9995, 0.9913, 0.9968, 0.006174, 0.8811, 0.987, 0.05631, 0.9648, 0.9926, 0.9959, 0.9953, 0.9965, 0.9979, 0.9975, 0.9985, 0.999, 0.9989, 0.9987, 0.9987, 0.9985, 0.9745, 0.9959, 0.9936, 0.06799, 0.8801, 0.1124, 0.4884, 0.4674, 0.4935, 0.4917, 0.4881, 0.4898, 0.999, 0.9986, 0.9992, 0.07024, 0.9995, 0.9913, 0.9968, 0.006174, 0.8811, 0.987, 0.05631, 0.9648, 0.9926, 0.9959, 0.9953, 0.9965, 0.9979, 0.9975, 0.9985, 0.999, 0.9989, 0.9987, 0.9987, 0.9985, 0.9745, 0.9959, 0.9936, 0.06799, 0.8801, 0.1124, 0.4884, 0.4674, 0.4935, 0.4917, 0.4881, 0.4898, 0.999, 0.9986, 0.9992, 0.07024, 0.9996, 0.9897, 0.05469, 0.9599, 0.01177, 0.7371, 0.9905, 0.996, 0.9961, 0.9979, 0.9983, 0.9991, 0.9984, 0.9988, 0.9582, 0.9971, 0.09443, 0.9651, 0.4888, 0.2809, 0.492, 0.4838, 0.9992, 0.9982, 0.07925, 0.001396, 0.4899]): _vg.add([_i], _w, 'REPLACE')
_vg = ob_cube.vertex_groups.new(name='Bone.005')
for _i, _w in zip([51, 71, 131, 134, 135, 136, 137, 138, 139, 140, 141, 142, 146, 147, 148, 149, 150, 151, 152, 153, 154, 155, 156, 157, 158, 159, 160, 161, 162, 163, 164, 165, 166, 167, 168, 169, 170, 171, 172, 173, 174, 175, 176, 177, 178, 179, 180, 181, 182, 183, 184, 185, 186, 187, 188, 189, 190, 191, 192, 193, 194, 246, 266, 344, 364, 406, 409, 410, 411, 412, 413, 414, 415, 416, 417, 421, 422, 423, 424, 425, 426, 427, 428, 429, 430, 431, 432, 433, 434, 435, 436, 437, 438, 439, 440, 441, 442, 443, 444, 445, 446, 447, 448, 449, 450, 451, 452, 453, 454, 455, 456, 457, 458, 459, 460, 461, 462, 463, 464, 465, 466, 467, 468, 469, 495, 497, 498, 499, 500, 501, 502, 505, 506, 507, 508, 509, 510, 511, 512, 513, 514, 515, 516, 517, 518, 519, 520, 521, 522, 523, 524, 525, 526, 527, 528, 529, 530, 531, 532, 533, 534, 535, 536, 537, 538, 539, 540, 541, 542, 543, 544, 545, 546, 547, 548, 549, 550, 551, 552, 553, 554], [0.02249, 0.03802, 0.001003, 0.932, 0.1199, 0.8876, 0.5116, 0.5326, 0.5065, 0.5083, 0.5119, 0.5102, 0.9298, 0.9991, 0.9993, 0.3707, 0.356, 0.8928, 0.988, 0.9977, 0.9991, 0.9994, 0.9996, 0.9997, 0.9998, 0.9998, 0.9998, 0.9999, 0.9999, 0.9999, 0.9999, 0.9999, 0.9999, 0.9999, 1.0, 1.0, 0.9999, 0.8854, 0.985, 0.9967, 0.9986, 0.9991, 0.9994, 0.9995, 0.9996, 0.9997, 0.9997, 0.9998, 0.9998, 0.9999, 0.9999, 0.9999, 0.9999, 0.9999, 0.9999, 0.9999, 0.9999, 0.9792, 0.995, 0.9826, 0.9959, 0.02249, 0.03802, 0.05685, 0.01338, 0.001003, 0.932, 0.1199, 0.8876, 0.5116, 0.5326, 0.5065, 0.5083, 0.5119, 0.5102, 0.9298, 0.9991, 0.9993, 0.3707, 0.356, 0.8928, 0.988, 0.9977, 0.9991, 0.9994, 0.9996, 0.9997, 0.9998, 0.9998, 0.9998, 0.9999, 0.9999, 0.9999, 0.9999, 0.9999, 0.9999, 0.9999, 1.0, 1.0, 0.9999, 0.8854, 0.985, 0.9967, 0.9986, 0.9991, 0.9994, 0.9995, 0.9996, 0.9997, 0.9997, 0.9998, 0.9998, 0.9999, 0.9999, 0.9999, 0.9999, 0.9999, 0.9999, 0.9999, 0.9999, 0.9792, 0.995, 0.9826, 0.9959, 0.03364, 0.9056, 0.01987, 0.5112, 0.7191, 0.508, 0.5162, 0.9208, 0.9987, 0.9994, 0.4007, 0.3425, 0.9997, 0.9998, 0.9998, 0.9998, 0.9998, 0.9998, 0.9997, 0.9997, 0.9996, 0.9996, 0.9995, 0.9994, 0.9992, 0.999, 0.9987, 0.9982, 0.9973, 0.9945, 0.9792, 0.8773, 0.9999, 1.0, 1.0, 1.0, 1.0, 1.0, 0.9999, 0.9999, 0.9999, 0.9999, 0.9999, 0.9999, 0.9998, 0.9998, 0.9997, 0.9996, 0.9993, 0.9982, 0.9898, 0.8979, 0.9836, 0.9965, 0.9743, 0.9935, 0.5101]): _vg.add([_i], _w, 'REPLACE')
_m = ob_cube.modifiers.new('Armature', 'ARMATURE')
_m = ob_cube.modifiers.new('Armature.001', 'ARMATURE')
_m.object = ob_armature
ob_lamp.location = (4.076, 1.005, 5.904)
ob_lamp.rotation_euler = (0.6503, 0.05522, 1.866)
ob_lamp.lock_rotations_4d = False
ob_lamp.empty_display_type = 'ARROWS'
ob_lamp.color = (0.0, 0.0, 0.0, 0.0)
ob_lamp.lineart.crease_threshold = 0.0
ob_camera.location = (7.481, -6.508, 5.344)
ob_camera.rotation_euler = (1.109, 0.01082, 0.8149)
ob_camera.lock_rotations_4d = False
ob_camera.empty_display_type = 'ARROWS'
ob_camera.color = (0.0, 0.0, 0.0, 0.0)
ob_camera.display_type = 'WIRE'
ob_camera.lineart.crease_threshold = 0.0

# ---- collection membership
col_collection_1.objects.link(ob_armature)
col_collection_1.objects.link(ob_cube)
col_collection_1.objects.link(ob_lamp)
col_collection_1.objects.link(ob_camera)

# ---- scene / render settings (as saved in the file)
scene.camera = ob_camera
scene.frame_start = 1; scene.frame_end = 250; scene.frame_set(1)
scene.render.engine = 'BLENDER_EEVEE_NEXT'
scene.render.resolution_percentage = 50
scene.render.dither_intensity = 0.0
scene.cycles.use_denoising = False
scene.cycles.samples = 10
scene.cycles.sampling_pattern = 'TABULATED_SOBOL'
scene.cycles.light_sampling_threshold = 0.0
scene.cycles.use_adaptive_sampling = False
scene.cycles.use_light_tree = False
scene.cycles.blur_glossy = 0.0
scene.cycles.pixel_filter_type = 'GAUSSIAN'
scene.cycles.sample_clamp_indirect = 0.0
scene.view_settings.view_transform = 'Standard'
bpy.context.view_layer.update()

